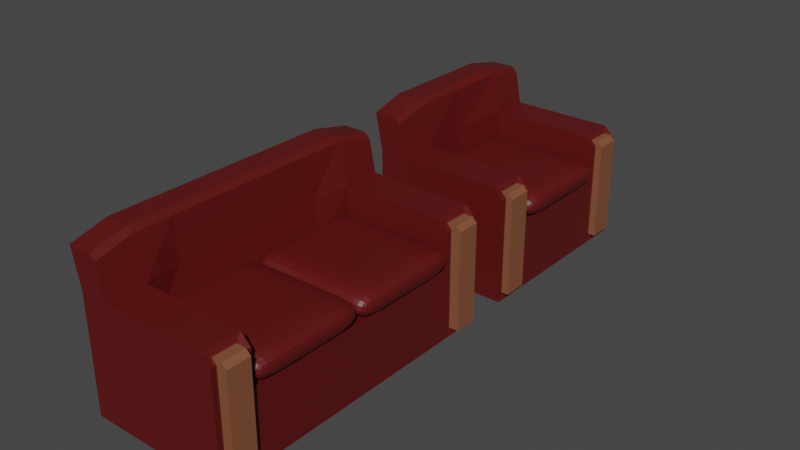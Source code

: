 # Source: Couch.blend  (saved by Blender 2.92.15; exported with 4.5.12 LTS)
import bpy
from mathutils import Matrix  # noqa: F401  (used for matrix-valued properties, if any)

bpy.ops.wm.read_factory_settings(use_empty=True)
scene = bpy.context.scene
scene.name = 'Scene'

# ---- collections
col_collection = bpy.data.collections.new('Collection'); scene.collection.children.link(col_collection)

# ---- materials (node trees are filled in below, after node groups)
mat_material_001 = bpy.data.materials.new('Material.001')
mat_material_001.use_transparent_shadow = False
mat_material = bpy.data.materials.new('Material')
mat_material.use_transparent_shadow = False

# ---- material node trees
mat_material_001.use_nodes = True; mat_material_001.node_tree.nodes.clear()
_N = mat_material_001.node_tree.nodes; _L = mat_material_001.node_tree.links
n0 = _N.new('ShaderNodeBsdfPrincipled'); n0.name = 'Principled BSDF'; n0.location = (10, 300)
n0.distribution = 'GGX'
n0.subsurface_method = 'BURLEY'
n0.inputs[0].default_value = (0.1088, 0.004915, 0.004727, 1.0)
n0.inputs[3].default_value = 1.45
n0.inputs[27].default_value = (0.0, 0.0, 0.0, 1.0)
n0.inputs[28].default_value = 1.0
n1 = _N.new('ShaderNodeOutputMaterial'); n1.name = 'Material Output'; n1.location = (300, 300)
_L.new(n0.outputs[0], n1.inputs[0])
n1.is_active_output = True
mat_material.use_nodes = True; mat_material.node_tree.nodes.clear()
_N = mat_material.node_tree.nodes; _L = mat_material.node_tree.links
n0 = _N.new('ShaderNodeBsdfPrincipled'); n0.name = 'Principled BSDF'; n0.location = (10, 300)
n0.distribution = 'GGX'
n0.subsurface_method = 'BURLEY'
n0.inputs[0].default_value = (0.2266, 0.08199, 0.03902, 1.0)
n0.inputs[3].default_value = 1.45
n0.inputs[27].default_value = (0.0, 0.0, 0.0, 1.0)
n0.inputs[28].default_value = 1.0
n1 = _N.new('ShaderNodeOutputMaterial'); n1.name = 'Material Output'; n1.location = (300, 300)
_L.new(n0.outputs[0], n1.inputs[0])
n1.is_active_output = True

# ---- world
world_world = bpy.data.worlds.new('World'); scene.world = world_world
world_world.use_nodes = True; world_world.node_tree.nodes.clear()
_N = world_world.node_tree.nodes; _L = world_world.node_tree.links
n0 = _N.new('ShaderNodeOutputWorld'); n0.name = 'World Output'; n0.location = (300, 300)
n1 = _N.new('ShaderNodeBackground'); n1.name = 'Background'; n1.location = (10, 300)
n1.inputs[0].default_value = (0.05088, 0.05088, 0.05088, 1.0)
_L.new(n1.outputs[0], n0.inputs[0])
n0.is_active_output = True
world_world.color = (0.05088, 0.05088, 0.05088)
world_world.use_sun_shadow = False
world_world.sun_shadow_jitter_overblur = 0.0

# ---- meshes
me_cube_001 = bpy.data.meshes.new('Cube.001')
me_cube_001.from_pydata([(-0.5, -1.629, -0.5), (-0.5, -1.629, 0.3126), (-0.5, 0.5, -0.5), (-0.5, 0.5, 0.3126), (0.4868, -1.578, -0.4485), (0.4868, 0.4485, -0.4485), (-0.5, 0.2338, -0.5), (-0.5, -0.0323, -0.5), (-0.5, -0.2985, -0.5), (-0.5, -0.5646, -0.5), (-0.5, -0.8308, -0.5), (-0.5, -1.097, -0.5), (-0.5, -1.363, -0.5), (-0.5, -1.363, 0.3126), (-0.5, -1.097, 0.3126), (-0.5, -0.8308, 0.3126), (-0.5, -0.5646, 0.3126), (-0.5, -0.2985, 0.3126), (-0.5, -0.0323, 0.3126), (-0.5, 0.2338, 0.3126), (0.4868, -1.415, -0.4485), (0.5, -1.097, -0.5), (0.5, -0.8308, -0.5), (0.5, -0.5646, -0.5), (0.5, -0.2985, -0.5), (0.5, -0.0323, -0.5), (0.4868, 0.2854, -0.4485), (0.3, 0.5, -0.5), (0.1, 0.5, -0.5), (-0.1, 0.5, -0.5), (-0.3, 0.5, -0.5), (-0.3, 0.5, 0.3126), (-0.3, -1.629, -0.5), (-0.1, -1.629, -0.5), (0.1, -1.629, -0.5), (0.3, -1.629, -0.5), (-0.3, -1.629, 0.3126), (-0.3, 0.2338, 0.3126), (-0.3381, -0.0323, 0.3126), (-0.3381, -0.2985, 0.3126), (-0.3381, -0.5646, 0.3126), (-0.3381, -0.8308, 0.3126), (-0.3381, -1.097, 0.3126), (-0.3, -1.363, 0.3126), (0.3, 0.2338, -0.5), (0.1, 0.2338, -0.5), (-0.1, 0.2338, -0.5), (-0.3, 0.2338, -0.5), (0.3, -0.0323, -0.5), (0.1, -0.0323, -0.5), (-0.1, -0.0323, -0.5), (-0.3, -0.0323, -0.5), (0.3, -0.2985, -0.5), (0.1, -0.2985, -0.5), (-0.1, -0.2985, -0.5), (-0.3, -0.2985, -0.5), (0.3, -0.5646, -0.5), (0.1, -0.5646, -0.5), (-0.1, -0.5646, -0.5), (-0.3, -0.5646, -0.5), (0.3, -0.8308, -0.5), (0.1, -0.8308, -0.5), (-0.1, -0.8308, -0.5), (-0.3, -0.8308, -0.5), (0.3, -1.097, -0.5), (0.1, -1.097, -0.5), (-0.1, -1.097, -0.5), (-0.3, -1.097, -0.5), (0.3, -1.363, -0.5), (0.1, -1.363, -0.5), (-0.1, -1.363, -0.5), (-0.3, -1.363, -0.5), (-0.5, -1.629, 0.0), (-0.5, 0.5, 0.0), (0.5, 0.5, 0.0), (0.4868, -1.59, 0.0), (0.4868, 0.2736, 3.393e-09), (0.5, -0.0323, 0.0), (0.5, -0.2985, 0.0), (0.5, -0.5646, 0.0), (0.5, -0.8308, 0.0), (0.5, -1.097, 0.0), (0.4868, -1.403, 0.0), (-0.5, -1.363, 0.0), (-0.5, -1.097, 0.0), (-0.5, -0.8308, 0.0), (-0.5, -0.5646, 0.0), (-0.5, -0.2985, 0.0), (-0.5, -0.0323, 0.0), (-0.5, 0.2338, 0.0), (0.3, -1.629, 0.0), (0.1, -1.629, 0.0), (-0.1, -1.629, 0.0), (-0.3, -1.629, 0.0), (-0.3, 0.5, 0.0), (-0.1, 0.5, 0.0), (0.1, 0.5, 0.0), (0.3, 0.5, 0.0), (-0.5, 0.5, -0.1357), (0.4868, 0.4603, -0.1357), (0.4868, -1.59, -0.1357), (0.4868, 0.2736, -0.1357), (0.5, -0.0323, -0.1357), (0.5, -0.2985, -0.1357), (0.5, -0.5646, -0.1357), (0.5, -0.8308, -0.1357), (0.5, -1.097, -0.1357), (0.4868, -1.403, -0.1357), (-0.5, -1.363, -0.1357), (-0.5, -1.097, -0.1357), (-0.5, -0.8308, -0.1357), (-0.5, -0.5646, -0.1357), (-0.5, -0.2985, -0.1357), (-0.5, -0.0323, -0.1357), (-0.5, 0.2338, -0.1357), (0.3, -1.629, -0.1357), (0.1, -1.629, -0.1357), (-0.1, -1.629, -0.1357), (-0.3, -1.629, -0.1357), (-0.3, 0.5, -0.1357), (-0.1, 0.5, -0.1357), (0.1, 0.5, -0.1357), (0.3, 0.5, -0.1357), (-0.5, -1.629, -0.1357), (0.2019, 0.2338, -0.004457), (0.2019, -1.363, -0.004457), (-0.2964, 0.2338, -0.004457), (-0.1303, 0.2338, -0.004457), (0.03578, 0.2338, -0.004457), (-0.2964, -0.0323, -0.004457), (-0.2964, -0.2985, -0.004457), (-0.2964, -0.5646, -0.004457), (-0.2964, -0.8308, -0.004457), (-0.2964, -1.097, -0.004457), (-0.2964, -1.363, -0.004457), (-0.1303, -1.363, -0.004457), (0.03578, -1.363, -0.004457), (0.4742, 0.2338, -0.004457), (0.4742, -0.0323, -0.004457), (0.4742, -0.2985, -0.004457), (0.4742, -0.5646, -0.004457), (0.4742, -0.8308, -0.004457), (0.4742, -1.097, -0.004457), (0.4742, -1.363, -0.004457), (0.3, 0.5, 0.3126), (-0.5525, -1.629, 0.5744), (-0.5525, 0.5, 0.5744), (-0.5731, 0.2338, 0.6276), (0.3, 0.2338, 0.3126), (0.3, -1.363, 0.3126), (-0.3, 0.5, 0.3126), (-0.1, 0.5, 0.3126), (0.1, 0.5, 0.3126), (0.3, -1.629, 0.3126), (0.1, -1.629, 0.3126), (-0.1, -1.629, 0.3126), (-0.3, -1.629, 0.3126), (-0.3, 0.2338, 0.3126), (-0.1, 0.2338, 0.3126), (0.1, 0.2338, 0.3126), (-0.3, -1.363, 0.3126), (-0.1, -1.363, 0.3126), (0.1, -1.363, 0.3126), (0.4546, 0.4485, 0.2762), (0.4868, 0.4603, 0.2439), (0.4546, -1.415, 0.2762), (0.4868, -1.403, 0.2439), (0.4868, -1.59, 0.2439), (0.4546, -1.578, 0.2762), (0.4868, 0.2736, 0.2439), (0.4546, 0.2854, 0.2762), (-0.5731, -1.363, 0.6276), (-0.5731, -1.097, 0.6276), (-0.5731, -0.8308, 0.6276), (-0.5731, -0.5646, 0.6276), (-0.5731, -0.2985, 0.6276), (-0.5731, -0.0323, 0.6276), (-0.3456, -1.629, 0.54), (-0.3874, -1.629, 0.5744), (-0.3874, 0.5, 0.5744), (-0.3456, 0.5, 0.54), (-0.3652, 0.2338, 0.5934), (-0.408, 0.2338, 0.6276), (-0.3692, -0.0323, 0.5927), (-0.408, -0.0323, 0.6276), (-0.3692, -0.2985, 0.5928), (-0.408, -0.2985, 0.6276), (-0.3692, -0.5646, 0.5928), (-0.408, -0.5646, 0.6276), (-0.3692, -0.8308, 0.5928), (-0.408, -0.8308, 0.6276), (-0.3692, -1.097, 0.5927), (-0.408, -1.097, 0.6276), (-0.408, -1.363, 0.6276), (-0.3652, -1.363, 0.5934), (0.5, 0.5, -0.1357), (0.5, 0.5, -0.5), (0.5, 0.2338, -0.5), (0.5, -1.629, -0.1357), (0.5, -1.629, -0.5), (0.5, -1.363, -0.5), (0.5, 0.2338, -0.1357), (0.5, -1.363, -0.1357), (0.4868, 0.4603, 0.0), (0.5, -1.629, 0.0), (0.5, 0.2338, 0.0), (0.5, -1.363, 0.0), (0.5, -1.363, 0.2439), (0.4313, -1.363, 0.3126), (0.4313, -1.629, 0.3126), (0.5, -1.629, 0.2439), (0.5, 0.5, 0.2439), (0.4313, 0.5, 0.3126), (0.4313, 0.2338, 0.3126), (0.5, 0.2338, 0.2439), (0.4868, 0.4485, -0.1357), (0.4868, 0.4603, -0.4603), (0.4868, 0.2736, -0.4603), (0.4868, -1.578, -0.1357), (0.4868, -1.59, -0.4603), (0.4868, -1.403, -0.4603), (0.4868, 0.2854, -0.1357), (0.4868, -1.415, -0.1357), (0.4868, 0.4485, 0.0), (0.4868, -1.578, 0.0), (0.4868, 0.2854, 5.415e-09), (0.4868, -1.415, 0.0), (0.4868, -1.415, 0.2439), (0.4463, -1.403, 0.2845), (0.4463, -1.59, 0.2845), (0.4868, -1.578, 0.2439), (0.4868, 0.4485, 0.2439), (0.4463, 0.4603, 0.2845), (0.4463, 0.2736, 0.2845), (0.4868, 0.2854, 0.2439), (0.5552, 0.4485, -0.0006768), (0.5552, 0.2854, -0.0006767), (0.5552, -1.415, -0.0006768), (0.5552, -1.578, -0.0006768), (0.5552, -1.415, -0.1363), (0.5552, -1.578, -0.1363), (0.5552, 0.4485, -0.1363), (0.5552, 0.2854, -0.1363), (0.5552, -1.578, 0.2433), (0.5552, -1.415, 0.2433), (0.5552, 0.2854, 0.2433), (0.5552, 0.4485, 0.2433), (0.5552, 0.4485, -0.4491), (0.5552, 0.2854, -0.4491), (0.5552, -1.578, -0.4491), (0.5552, -1.415, -0.4491), (0.523, -1.415, 0.2755), (0.523, -1.578, 0.2755), (0.523, 0.4485, 0.2755), (0.523, 0.2854, 0.2755)], [], [(89, 19, 3, 73), (208, 149, 153, 209), (125, 149, 208, 207, 206, 143), (93, 36, 1, 72), (68, 200, 199, 35), (14, 13, 171, 172), (182, 147, 176, 184), (13, 1, 145, 171), (3, 19, 147, 146), (184, 176, 175, 186), (193, 171, 145, 178), (190, 173, 172, 192), (19, 18, 176, 147), (27, 196, 197, 44), (44, 197, 25, 48), (48, 25, 24, 52), (52, 24, 23, 56), (56, 23, 22, 60), (60, 22, 21, 64), (64, 21, 200, 68), (72, 1, 13, 83), (83, 13, 14, 84), (84, 14, 15, 85), (85, 15, 16, 86), (86, 16, 17, 87), (87, 17, 18, 88), (88, 18, 19, 89), (11, 67, 71, 12), (67, 66, 70, 71), (66, 65, 69, 70), (65, 64, 68, 69), (10, 63, 67, 11), (63, 62, 66, 67), (62, 61, 65, 66), (61, 60, 64, 65), (9, 59, 63, 10), (59, 58, 62, 63), (58, 57, 61, 62), (57, 56, 60, 61), (8, 55, 59, 9), (55, 54, 58, 59), (54, 53, 57, 58), (53, 52, 56, 57), (7, 51, 55, 8), (51, 50, 54, 55), (50, 49, 53, 54), (49, 48, 52, 53), (6, 47, 51, 7), (47, 46, 50, 51), (46, 45, 49, 50), (45, 44, 48, 49), (2, 30, 47, 6), (30, 29, 46, 47), (29, 28, 45, 46), (28, 27, 44, 45), (222, 226, 237, 239), (31, 3, 146, 179, 180), (136, 162, 149, 125), (77, 205, 137, 138), (37, 38, 129, 126), (43, 160, 161, 135, 134), (39, 40, 131, 130), (135, 161, 162, 136), (78, 77, 138, 139), (41, 42, 133, 132), (124, 148, 159, 128), (79, 78, 139, 140), (128, 159, 158, 127), (80, 79, 140, 141), (81, 80, 141, 142), (38, 39, 130, 129), (31, 150, 151, 95, 94), (40, 41, 132, 131), (206, 81, 142, 143), (42, 43, 134, 133), (43, 36, 156, 160), (12, 71, 32, 0), (71, 70, 33, 32), (70, 69, 34, 33), (69, 68, 35, 34), (90, 153, 154, 91), (91, 154, 155, 92), (92, 155, 156, 36, 93), (127, 158, 157, 37, 126), (73, 3, 31, 94), (95, 151, 152, 96), (96, 152, 144, 97), (205, 214, 213, 148, 124, 137), (121, 96, 97, 122), (120, 95, 96, 121), (119, 94, 95, 120), (98, 73, 94, 119), (117, 92, 93, 118), (116, 91, 92, 117), (115, 90, 91, 116), (198, 204, 90, 115), (113, 88, 89, 114), (112, 87, 88, 113), (111, 86, 87, 112), (110, 85, 86, 111), (109, 84, 85, 110), (108, 83, 84, 109), (123, 72, 83, 108), (106, 81, 206, 202), (105, 80, 81, 106), (104, 79, 80, 105), (103, 78, 79, 104), (102, 77, 78, 103), (201, 205, 77, 102), (223, 231, 246, 235), (118, 93, 72, 123), (26, 5, 247, 248), (122, 97, 74, 195), (114, 89, 73, 98), (6, 114, 98, 2), (27, 122, 195, 196), (225, 221, 242, 236), (32, 118, 123, 0), (170, 234, 245, 254), (197, 201, 102, 25), (25, 102, 103, 24), (24, 103, 104, 23), (23, 104, 105, 22), (22, 105, 106, 21), (21, 106, 202, 200), (0, 123, 108, 12), (12, 108, 109, 11), (11, 109, 110, 10), (10, 110, 111, 9), (9, 111, 112, 8), (8, 112, 113, 7), (7, 113, 114, 6), (199, 198, 115, 35), (35, 115, 116, 34), (34, 116, 117, 33), (33, 117, 118, 32), (2, 98, 119, 30), (30, 119, 120, 29), (29, 120, 121, 28), (28, 121, 122, 27), (124, 128, 127, 126, 129, 130, 131, 132, 133, 134, 135, 136, 125, 143, 142, 141, 140, 139, 138, 137), (5, 215, 241, 247), (144, 152, 159, 148), (152, 151, 158, 159), (151, 150, 157, 158), (204, 210, 209, 153, 90), (149, 162, 154, 153), (162, 161, 155, 154), (161, 160, 156, 155), (31, 37, 157, 150), (212, 144, 148, 213), (224, 218, 240, 238), (163, 170, 254, 253), (97, 144, 212, 211, 74), (37, 31, 180, 181), (38, 37, 181, 183), (186, 175, 174, 188), (40, 39, 185, 187), (41, 40, 187, 189), (43, 42, 191, 194), (15, 14, 172, 173), (179, 146, 147, 182), (42, 41, 189, 191), (16, 15, 173, 174), (192, 172, 171, 193), (39, 38, 183, 185), (17, 16, 174, 175), (1, 36, 177, 178, 145), (188, 174, 173, 190), (18, 17, 175, 176), (192, 193, 194, 191), (190, 192, 191, 189), (188, 190, 189, 187), (186, 188, 187, 185), (184, 186, 185, 183), (182, 184, 183, 181), (179, 182, 181, 180), (193, 178, 177, 194), (36, 43, 194, 177), (99, 216, 196, 195), (216, 217, 197, 196), (219, 100, 198, 199), (220, 219, 199, 200), (217, 101, 201, 197), (107, 220, 200, 202), (203, 99, 195, 74), (100, 75, 204, 198), (101, 76, 205, 201), (82, 107, 202, 206), (228, 166, 207, 208), (229, 228, 208, 209), (167, 229, 209, 210), (232, 164, 211, 212), (233, 232, 212, 213), (169, 233, 213, 214), (164, 203, 74, 211), (76, 169, 214, 205), (166, 82, 206, 207), (75, 167, 210, 204), (215, 5, 216, 99), (5, 26, 217, 216), (4, 218, 100, 219), (20, 4, 219, 220), (26, 221, 101, 217), (222, 20, 220, 107), (223, 215, 99, 203), (218, 224, 75, 100), (221, 225, 76, 101), (226, 222, 107, 82), (165, 227, 166, 228), (168, 165, 228, 229), (230, 168, 229, 167), (163, 231, 164, 232), (170, 163, 232, 233), (234, 170, 233, 169), (231, 223, 203, 164), (225, 234, 169, 76), (227, 226, 82, 166), (224, 230, 167, 75), (237, 244, 243, 238), (241, 235, 236, 242), (239, 237, 238, 240), (250, 239, 240, 249), (247, 241, 242, 248), (235, 246, 245, 236), (251, 252, 243, 244), (253, 254, 245, 246), (218, 4, 249, 240), (234, 225, 236, 245), (227, 165, 251, 244), (4, 20, 250, 249), (226, 227, 244, 237), (165, 168, 252, 251), (221, 26, 248, 242), (230, 224, 238, 243), (168, 230, 243, 252), (20, 222, 239, 250), (231, 163, 253, 246), (215, 223, 235, 241)])
me_cube_001.polygons.foreach_set('material_index', [0, 0, 0, 0, 0, 0, 0, 0, 0, 0, 0, 0, 0, 0, 0, 0, 0, 0, 0, 0, 0, 0, 0, 0, 0, 0, 0, 0, 0, 0, 0, 0, 0, 0, 0, 0, 0, 0, 0, 0, 0, 0, 0, 0, 0, 0, 0, 0, 0, 0, 0, 0, 0, 0, 0, 1, 0, 0, 0, 0, 0, 0, 0, 0, 0, 0, 0, 0, 0, 0, 0, 0, 0, 0, 0, 0, 0, 0, 0, 0, 0, 0, 0, 0, 0, 0, 0, 0, 0, 0, 0, 0, 0, 0, 0, 0, 0, 0, 0, 0, 0, 0, 0, 0, 0, 0, 0, 0, 0, 1, 0, 1, 0, 0, 0, 0, 1, 0, 1, 0, 0, 0, 0, 0, 0, 0, 0, 0, 0, 0, 0, 0, 0, 0, 0, 0, 0, 0, 0, 0, 0, 1, 0, 0, 0, 0, 0, 0, 0, 0, 0, 1, 1, 0, 0, 0, 0, 0, 0, 0, 0, 0, 0, 0, 0, 0, 0, 0, 0, 0, 0, 0, 0, 0, 0, 0, 0, 0, 0, 0, 0, 0, 0, 0, 0, 0, 0, 0, 0, 0, 0, 0, 0, 0, 0, 0, 0, 0, 0, 0, 0, 0, 0, 0, 0, 0, 0, 0, 0, 0, 0, 0, 0, 0, 0, 0, 0, 0, 0, 1, 1, 1, 1, 1, 1, 1, 1, 1, 1, 1, 1, 1, 1, 1, 1, 1, 1, 1, 1])
_uv = me_cube_001.uv_layers.new(name='UVMap')
_uv.uv.foreach_set('vector', [0.5, 0.2188, 0.625, 0.2188, 0.625, 0.25, 0.5, 0.25, 0.6422, 0.7188, 0.675, 0.7188, 0.675, 0.75, 0.6422, 0.75, 0.675, 0.7188, 0.675, 0.7188, 0.6422, 0.7188, 0.5975, 0.7187, 0.5, 0.7188, 0.5, 0.7188, 0.5, 0.95, 0.625, 0.95, 0.625, 1.0, 0.5, 1.0, 0.325, 0.7188, 0.375, 0.7188, 0.375, 0.75, 0.325, 0.75, 0.625, 0.0625, 0.625, 0.03125, 0.625, 0.03125, 0.625, 0.0625, 0.8337, 0.5312, 0.875, 0.5312, 0.875, 0.5625, 0.8337, 0.5625, 0.625, 0.03125, 0.625, 0.0, 0.625, 0.0, 0.625, 0.03125, 0.625, 0.25, 0.625, 0.2188, 0.625, 0.2188, 0.625, 0.25, 0.8337, 0.5625, 0.875, 0.5625, 0.875, 0.5938, 0.8337, 0.5938, 0.8337, 0.7188, 0.875, 0.7188, 0.875, 0.75, 0.8337, 0.75, 0.8337, 0.6563, 0.875, 0.6562, 0.875, 0.6875, 0.8337, 0.6875, 0.625, 0.2188, 0.625, 0.1875, 0.625, 0.1875, 0.625, 0.2188, 0.325, 0.5, 0.375, 0.5, 0.375, 0.5312, 0.325, 0.5312, 0.325, 0.5312, 0.375, 0.5312, 0.375, 0.5625, 0.325, 0.5625, 0.325, 0.5625, 0.375, 0.5625, 0.375, 0.5938, 0.325, 0.5938, 0.325, 0.5938, 0.375, 0.5938, 0.375, 0.625, 0.325, 0.625, 0.325, 0.625, 0.375, 0.625, 0.375, 0.6562, 0.325, 0.6563, 0.325, 0.6563, 0.375, 0.6562, 0.375, 0.6875, 0.325, 0.6875, 0.325, 0.6875, 0.375, 0.6875, 0.375, 0.7188, 0.325, 0.7188, 0.5, 0.0, 0.625, 0.0, 0.625, 0.03125, 0.5, 0.03125, 0.5, 0.03125, 0.625, 0.03125, 0.625, 0.0625, 0.5, 0.0625, 0.5, 0.0625, 0.625, 0.0625, 0.625, 0.09375, 0.5, 0.09375, 0.5, 0.09375, 0.625, 0.09375, 0.625, 0.125, 0.5, 0.125, 0.5, 0.125, 0.625, 0.125, 0.625, 0.1562, 0.5, 0.1562, 0.5, 0.1562, 0.625, 0.1562, 0.625, 0.1875, 0.5, 0.1875, 0.5, 0.1875, 0.625, 0.1875, 0.625, 0.2188, 0.5, 0.2188, 0.125, 0.6875, 0.175, 0.6875, 0.175, 0.7188, 0.125, 0.7188, 0.175, 0.6875, 0.225, 0.6875, 0.225, 0.7188, 0.175, 0.7188, 0.225, 0.6875, 0.275, 0.6875, 0.275, 0.7188, 0.225, 0.7188, 0.275, 0.6875, 0.325, 0.6875, 0.325, 0.7188, 0.275, 0.7188, 0.125, 0.6562, 0.175, 0.6562, 0.175, 0.6875, 0.125, 0.6875, 0.175, 0.6562, 0.225, 0.6562, 0.225, 0.6875, 0.175, 0.6875, 0.225, 0.6562, 0.275, 0.6563, 0.275, 0.6875, 0.225, 0.6875, 0.275, 0.6563, 0.325, 0.6563, 0.325, 0.6875, 0.275, 0.6875, 0.125, 0.625, 0.175, 0.625, 0.175, 0.6562, 0.125, 0.6562, 0.175, 0.625, 0.225, 0.625, 0.225, 0.6562, 0.175, 0.6562, 0.225, 0.625, 0.275, 0.625, 0.275, 0.6563, 0.225, 0.6562, 0.275, 0.625, 0.325, 0.625, 0.325, 0.6563, 0.275, 0.6563, 0.125, 0.5938, 0.175, 0.5938, 0.175, 0.625, 0.125, 0.625, 0.175, 0.5938, 0.225, 0.5938, 0.225, 0.625, 0.175, 0.625, 0.225, 0.5938, 0.275, 0.5938, 0.275, 0.625, 0.225, 0.625, 0.275, 0.5938, 0.325, 0.5938, 0.325, 0.625, 0.275, 0.625, 0.125, 0.5625, 0.175, 0.5625, 0.175, 0.5938, 0.125, 0.5938, 0.175, 0.5625, 0.225, 0.5625, 0.225, 0.5938, 0.175, 0.5938, 0.225, 0.5625, 0.275, 0.5625, 0.275, 0.5938, 0.225, 0.5938, 0.275, 0.5625, 0.325, 0.5625, 0.325, 0.5938, 0.275, 0.5938, 0.125, 0.5312, 0.175, 0.5312, 0.175, 0.5625, 0.125, 0.5625, 0.175, 0.5312, 0.225, 0.5312, 0.225, 0.5625, 0.175, 0.5625, 0.225, 0.5312, 0.275, 0.5312, 0.275, 0.5625, 0.225, 0.5625, 0.275, 0.5312, 0.325, 0.5312, 0.325, 0.5625, 0.275, 0.5625, 0.125, 0.5, 0.175, 0.5, 0.175, 0.5312, 0.125, 0.5312, 0.175, 0.5, 0.225, 0.5, 0.225, 0.5312, 0.175, 0.5312, 0.225, 0.5, 0.275, 0.5, 0.275, 0.5312, 0.225, 0.5312, 0.275, 0.5, 0.325, 0.5, 0.325, 0.5312, 0.275, 0.5312, 0.4661, 0.7248, 0.5, 0.7248, 0.5, 0.7248, 0.4661, 0.7248, 0.625, 0.3, 0.625, 0.25, 0.625, 0.25, 0.625, 0.2913, 0.625, 0.3, 0.725, 0.7188, 0.725, 0.7188, 0.675, 0.7188, 0.675, 0.7188, 0.5, 0.5625, 0.5, 0.5312, 0.5, 0.5312, 0.5, 0.5625, 0.825, 0.5312, 0.825, 0.5625, 0.825, 0.5625, 0.825, 0.5312, 0.825, 0.7188, 0.825, 0.7188, 0.775, 0.7188, 0.775, 0.7188, 0.825, 0.7188, 0.825, 0.5938, 0.825, 0.625, 0.825, 0.625, 0.825, 0.5938, 0.775, 0.7188, 0.775, 0.7188, 0.725, 0.7188, 0.725, 0.7188, 0.5, 0.5938, 0.5, 0.5625, 0.5, 0.5625, 0.5, 0.5938, 0.825, 0.6563, 0.825, 0.6875, 0.825, 0.6875, 0.825, 0.6563, 0.675, 0.5312, 0.675, 0.5312, 0.725, 0.5312, 0.725, 0.5312, 0.5, 0.625, 0.5, 0.5938, 0.5, 0.5938, 0.5, 0.625, 0.725, 0.5312, 0.725, 0.5312, 0.775, 0.5312, 0.775, 0.5312, 0.5, 0.6562, 0.5, 0.625, 0.5, 0.625, 0.5, 0.6562, 0.5, 0.6875, 0.5, 0.6562, 0.5, 0.6562, 0.5, 0.6875, 0.825, 0.5625, 0.825, 0.5938, 0.825, 0.5938, 0.825, 0.5625, 0.625, 0.3, 0.625, 0.3, 0.625, 0.35, 0.5, 0.35, 0.5, 0.3, 0.825, 0.625, 0.825, 0.6563, 0.825, 0.6563, 0.825, 0.625, 0.5, 0.7188, 0.5, 0.6875, 0.5, 0.6875, 0.5, 0.7188, 0.825, 0.6875, 0.825, 0.7188, 0.825, 0.7188, 0.825, 0.6875, 0.825, 0.7188, 0.825, 0.75, 0.825, 0.75, 0.825, 0.7188, 0.125, 0.7188, 0.175, 0.7188, 0.175, 0.75, 0.125, 0.75, 0.175, 0.7188, 0.225, 0.7188, 0.225, 0.75, 0.175, 0.75, 0.225, 0.7188, 0.275, 0.7188, 0.275, 0.75, 0.225, 0.75, 0.275, 0.7188, 0.325, 0.7188, 0.325, 0.75, 0.275, 0.75, 0.5, 0.8, 0.625, 0.8, 0.625, 0.85, 0.5, 0.85, 0.5, 0.85, 0.625, 0.85, 0.625, 0.9, 0.5, 0.9, 0.5, 0.9, 0.625, 0.9, 0.625, 0.95, 0.625, 0.95, 0.5, 0.95, 0.775, 0.5312, 0.775, 0.5312, 0.825, 0.5312, 0.825, 0.5312, 0.825, 0.5312, 0.5, 0.25, 0.625, 0.25, 0.625, 0.3, 0.5, 0.3, 0.5, 0.35, 0.625, 0.35, 0.625, 0.4, 0.5, 0.4, 0.5, 0.4, 0.625, 0.4, 0.625, 0.45, 0.5, 0.45, 0.5, 0.5312, 0.5975, 0.5312, 0.6422, 0.5312, 0.675, 0.5312, 0.675, 0.5312, 0.5, 0.5312, 0.4661, 0.4, 0.5, 0.4, 0.5, 0.45, 0.4661, 0.45, 0.4661, 0.35, 0.5, 0.35, 0.5, 0.4, 0.4661, 0.4, 0.4661, 0.3, 0.5, 0.3, 0.5, 0.35, 0.4661, 0.35, 0.4661, 0.25, 0.5, 0.25, 0.5, 0.3, 0.4661, 0.3, 0.4661, 0.9, 0.5, 0.9, 0.5, 0.95, 0.4661, 0.95, 0.4661, 0.85, 0.5, 0.85, 0.5, 0.9, 0.4661, 0.9, 0.4661, 0.8, 0.5, 0.8, 0.5, 0.85, 0.4661, 0.85, 0.4661, 0.75, 0.5, 0.75, 0.5, 0.8, 0.4661, 0.8, 0.4661, 0.1875, 0.5, 0.1875, 0.5, 0.2188, 0.4661, 0.2188, 0.4661, 0.1562, 0.5, 0.1562, 0.5, 0.1875, 0.4661, 0.1875, 0.4661, 0.125, 0.5, 0.125, 0.5, 0.1562, 0.4661, 0.1562, 0.4661, 0.09375, 0.5, 0.09375, 0.5, 0.125, 0.4661, 0.125, 0.4661, 0.0625, 0.5, 0.0625, 0.5, 0.09375, 0.4661, 0.09375, 0.4661, 0.03125, 0.5, 0.03125, 0.5, 0.0625, 0.4661, 0.0625, 0.4661, 0.0, 0.5, 0.0, 0.5, 0.03125, 0.4661, 0.03125, 0.4661, 0.6875, 0.5, 0.6875, 0.5, 0.7188, 0.4661, 0.7188, 0.4661, 0.6563, 0.5, 0.6562, 0.5, 0.6875, 0.4661, 0.6875, 0.4661, 0.625, 0.5, 0.625, 0.5, 0.6562, 0.4661, 0.6563, 0.4661, 0.5938, 0.5, 0.5938, 0.5, 0.625, 0.4661, 0.625, 0.4661, 0.5625, 0.5, 0.5625, 0.5, 0.5938, 0.4661, 0.5938, 0.4661, 0.5312, 0.5, 0.5312, 0.5, 0.5625, 0.4661, 0.5625, 0.5, 0.5061, 0.5975, 0.5061, 0.5975, 0.5061, 0.5, 0.5061, 0.4661, 0.95, 0.5, 0.95, 0.5, 1.0, 0.4661, 1.0, 0.3879, 0.5252, 0.3879, 0.5061, 0.3879, 0.5061, 0.3879, 0.5252, 0.4661, 0.45, 0.5, 0.45, 0.5, 0.5, 0.4661, 0.5, 0.4661, 0.2188, 0.5, 0.2188, 0.5, 0.25, 0.4661, 0.25, 0.375, 0.2188, 0.4661, 0.2188, 0.4661, 0.25, 0.375, 0.25, 0.375, 0.45, 0.4661, 0.45, 0.4661, 0.5, 0.375, 0.5, 0.5, 0.5252, 0.4661, 0.5252, 0.4661, 0.5252, 0.5, 0.5252, 0.375, 0.95, 0.4661, 0.95, 0.4661, 1.0, 0.375, 1.0, 0.6185, 0.5252, 0.5975, 0.5252, 0.5975, 0.5252, 0.6185, 0.5252, 0.375, 0.5312, 0.4661, 0.5312, 0.4661, 0.5625, 0.375, 0.5625, 0.375, 0.5625, 0.4661, 0.5625, 0.4661, 0.5938, 0.375, 0.5938, 0.375, 0.5938, 0.4661, 0.5938, 0.4661, 0.625, 0.375, 0.625, 0.375, 0.625, 0.4661, 0.625, 0.4661, 0.6563, 0.375, 0.6562, 0.375, 0.6562, 0.4661, 0.6563, 0.4661, 0.6875, 0.375, 0.6875, 0.375, 0.6875, 0.4661, 0.6875, 0.4661, 0.7188, 0.375, 0.7188, 0.375, 0.0, 0.4661, 0.0, 0.4661, 0.03125, 0.375, 0.03125, 0.375, 0.03125, 0.4661, 0.03125, 0.4661, 0.0625, 0.375, 0.0625, 0.375, 0.0625, 0.4661, 0.0625, 0.4661, 0.09375, 0.375, 0.09375, 0.375, 0.09375, 0.4661, 0.09375, 0.4661, 0.125, 0.375, 0.125, 0.375, 0.125, 0.4661, 0.125, 0.4661, 0.1562, 0.375, 0.1562, 0.375, 0.1562, 0.4661, 0.1562, 0.4661, 0.1875, 0.375, 0.1875, 0.375, 0.1875, 0.4661, 0.1875, 0.4661, 0.2188, 0.375, 0.2188, 0.375, 0.75, 0.4661, 0.75, 0.4661, 0.8, 0.375, 0.8, 0.375, 0.8, 0.4661, 0.8, 0.4661, 0.85, 0.375, 0.85, 0.375, 0.85, 0.4661, 0.85, 0.4661, 0.9, 0.375, 0.9, 0.375, 0.9, 0.4661, 0.9, 0.4661, 0.95, 0.375, 0.95, 0.375, 0.25, 0.4661, 0.25, 0.4661, 0.3, 0.375, 0.3, 0.375, 0.3, 0.4661, 0.3, 0.4661, 0.35, 0.375, 0.35, 0.375, 0.35, 0.4661, 0.35, 0.4661, 0.4, 0.375, 0.4, 0.375, 0.4, 0.4661, 0.4, 0.4661, 0.45, 0.375, 0.45, 0.675, 0.5312, 0.725, 0.5312, 0.775, 0.5312, 0.825, 0.5312, 0.825, 0.5625, 0.825, 0.5938, 0.825, 0.625, 0.825, 0.6563, 0.825, 0.6875, 0.825, 0.7188, 0.775, 0.7188, 0.725, 0.7188, 0.675, 0.7188, 0.5, 0.7188, 0.5, 0.6875, 0.5, 0.6562, 0.5, 0.625, 0.5, 0.5938, 0.5, 0.5625, 0.5, 0.5312, 0.3879, 0.5061, 0.4661, 0.5061, 0.4661, 0.5061, 0.3879, 0.5061, 0.675, 0.5, 0.725, 0.5, 0.725, 0.5312, 0.675, 0.5312, 0.725, 0.5, 0.775, 0.5, 0.775, 0.5312, 0.725, 0.5312, 0.775, 0.5, 0.825, 0.5, 0.825, 0.5312, 0.775, 0.5312, 0.5, 0.75, 0.5975, 0.75, 0.625, 0.7672, 0.625, 0.8, 0.5, 0.8, 0.675, 0.7188, 0.725, 0.7188, 0.725, 0.75, 0.675, 0.75, 0.725, 0.7188, 0.775, 0.7188, 0.775, 0.75, 0.725, 0.75, 0.775, 0.7188, 0.825, 0.7188, 0.825, 0.75, 0.775, 0.75, 0.825, 0.5, 0.825, 0.5312, 0.825, 0.5312, 0.825, 0.5, 0.6422, 0.5, 0.675, 0.5, 0.675, 0.5312, 0.6422, 0.5312, 0.5, 0.7439, 0.4661, 0.7439, 0.4661, 0.7439, 0.5, 0.7439, 0.6185, 0.5061, 0.6185, 0.5252, 0.6185, 0.5252, 0.6185, 0.5061, 0.5, 0.45, 0.625, 0.45, 0.625, 0.4828, 0.5975, 0.5, 0.5, 0.5, 0.825, 0.5312, 0.825, 0.5, 0.825, 0.5, 0.825, 0.5312, 0.825, 0.5625, 0.825, 0.5312, 0.825, 0.5312, 0.825, 0.5625, 0.8337, 0.5938, 0.875, 0.5938, 0.875, 0.625, 0.8337, 0.625, 0.825, 0.625, 0.825, 0.5938, 0.825, 0.5938, 0.825, 0.625, 0.825, 0.6563, 0.825, 0.625, 0.825, 0.625, 0.825, 0.6563, 0.825, 0.7188, 0.825, 0.6875, 0.825, 0.6875, 0.825, 0.7188, 0.625, 0.09375, 0.625, 0.0625, 0.625, 0.0625, 0.625, 0.09375, 0.8337, 0.5, 0.875, 0.5, 0.875, 0.5312, 0.8337, 0.5312, 0.825, 0.6875, 0.825, 0.6563, 0.825, 0.6563, 0.825, 0.6875, 0.625, 0.125, 0.625, 0.09375, 0.625, 0.09375, 0.625, 0.125, 0.8337, 0.6875, 0.875, 0.6875, 0.875, 0.7188, 0.8337, 0.7188, 0.825, 0.5938, 0.825, 0.5625, 0.825, 0.5625, 0.825, 0.5938, 0.625, 0.1562, 0.625, 0.125, 0.625, 0.125, 0.625, 0.1562, 0.625, 1.0, 0.625, 0.95, 0.625, 0.95, 0.625, 0.9587, 0.625, 1.0, 0.8337, 0.625, 0.875, 0.625, 0.875, 0.6562, 0.8337, 0.6563, 0.625, 0.1875, 0.625, 0.1562, 0.625, 0.1562, 0.625, 0.1875, 0.8337, 0.6875, 0.8337, 0.7188, 0.825, 0.7188, 0.825, 0.6875, 0.8337, 0.6563, 0.8337, 0.6875, 0.825, 0.6875, 0.825, 0.6563, 0.8337, 0.625, 0.8337, 0.6563, 0.825, 0.6563, 0.825, 0.625, 0.8337, 0.5938, 0.8337, 0.625, 0.825, 0.625, 0.825, 0.5938, 0.8337, 0.5625, 0.8337, 0.5938, 0.825, 0.5938, 0.825, 0.5625, 0.8337, 0.5312, 0.8337, 0.5625, 0.825, 0.5625, 0.825, 0.5312, 0.8337, 0.5, 0.8337, 0.5312, 0.825, 0.5312, 0.825, 0.5, 0.8337, 0.7188, 0.8337, 0.75, 0.825, 0.75, 0.825, 0.7188, 0.825, 0.75, 0.825, 0.7188, 0.825, 0.7188, 0.825, 0.75, 0.4661, 0.5047, 0.3849, 0.5047, 0.375, 0.5, 0.4661, 0.5, 0.3849, 0.5047, 0.3849, 0.5266, 0.375, 0.5312, 0.375, 0.5, 0.3849, 0.7453, 0.4661, 0.7453, 0.4661, 0.75, 0.375, 0.75, 0.3849, 0.7234, 0.3849, 0.7453, 0.375, 0.75, 0.375, 0.7188, 0.3849, 0.5266, 0.4661, 0.5266, 0.4661, 0.5312, 0.375, 0.5312, 0.4661, 0.7234, 0.3849, 0.7234, 0.375, 0.7188, 0.4661, 0.7188, 0.5, 0.5047, 0.4661, 0.5047, 0.4661, 0.5, 0.5, 0.5, 0.4661, 0.7453, 0.5, 0.7453, 0.5, 0.75, 0.4661, 0.75, 0.4661, 0.5266, 0.5, 0.5266, 0.5, 0.5312, 0.4661, 0.5312, 0.5, 0.7234, 0.4661, 0.7234, 0.4661, 0.7188, 0.5, 0.7188, 0.6239, 0.7234, 0.5975, 0.7234, 0.5975, 0.7188, 0.6422, 0.7188, 0.6239, 0.7453, 0.6239, 0.7234, 0.6422, 0.7188, 0.6422, 0.75, 0.5975, 0.7453, 0.6239, 0.7453, 0.6422, 0.75, 0.5975, 0.75, 0.6239, 0.5047, 0.5975, 0.5047, 0.5975, 0.5, 0.6422, 0.5, 0.6239, 0.5266, 0.6239, 0.5047, 0.6422, 0.5, 0.6422, 0.5312, 0.5975, 0.5266, 0.6239, 0.5266, 0.6422, 0.5312, 0.5975, 0.5312, 0.5975, 0.5047, 0.5, 0.5047, 0.5, 0.5, 0.5975, 0.5, 0.5, 0.5266, 0.5975, 0.5266, 0.5975, 0.5312, 0.5, 0.5312, 0.5975, 0.7234, 0.5, 0.7234, 0.5, 0.7188, 0.5975, 0.7188, 0.5, 0.7453, 0.5975, 0.7453, 0.5975, 0.75, 0.5, 0.75, 0.4661, 0.5061, 0.3879, 0.5061, 0.3849, 0.5047, 0.4661, 0.5047, 0.3879, 0.5061, 0.3879, 0.5252, 0.3849, 0.5266, 0.3849, 0.5047, 0.3879, 0.7439, 0.4661, 0.7439, 0.4661, 0.7453, 0.3849, 0.7453, 0.3879, 0.7248, 0.3879, 0.7439, 0.3849, 0.7453, 0.3849, 0.7234, 0.3879, 0.5252, 0.4661, 0.5252, 0.4661, 0.5266, 0.3849, 0.5266, 0.4661, 0.7248, 0.3879, 0.7248, 0.3849, 0.7234, 0.4661, 0.7234, 0.5, 0.5061, 0.4661, 0.5061, 0.4661, 0.5047, 0.5, 0.5047, 0.4661, 0.7439, 0.5, 0.7439, 0.5, 0.7453, 0.4661, 0.7453, 0.4661, 0.5252, 0.5, 0.5252, 0.5, 0.5266, 0.4661, 0.5266, 0.5, 0.7248, 0.4661, 0.7248, 0.4661, 0.7234, 0.5, 0.7234, 0.6185, 0.7248, 0.5975, 0.7248, 0.5975, 0.7234, 0.6239, 0.7234, 0.6185, 0.7439, 0.6185, 0.7248, 0.6239, 0.7234, 0.6239, 0.7453, 0.5975, 0.7439, 0.6185, 0.7439, 0.6239, 0.7453, 0.5975, 0.7453, 0.6185, 0.5061, 0.5975, 0.5061, 0.5975, 0.5047, 0.6239, 0.5047, 0.6185, 0.5252, 0.6185, 0.5061, 0.6239, 0.5047, 0.6239, 0.5266, 0.5975, 0.5252, 0.6185, 0.5252, 0.6239, 0.5266, 0.5975, 0.5266, 0.5975, 0.5061, 0.5, 0.5061, 0.5, 0.5047, 0.5975, 0.5047, 0.5, 0.5252, 0.5975, 0.5252, 0.5975, 0.5266, 0.5, 0.5266, 0.5975, 0.7248, 0.5, 0.7248, 0.5, 0.7234, 0.5975, 0.7234, 0.5, 0.7439, 0.5975, 0.7439, 0.5975, 0.7453, 0.5, 0.7453, 0.5, 0.7248, 0.5975, 0.7248, 0.5975, 0.7439, 0.5, 0.7439, 0.4661, 0.5061, 0.5, 0.5061, 0.5, 0.5252, 0.4661, 0.5252, 0.4661, 0.7248, 0.5, 0.7248, 0.5, 0.7439, 0.4661, 0.7439, 0.3879, 0.7248, 0.4661, 0.7248, 0.4661, 0.7439, 0.3879, 0.7439, 0.3879, 0.5061, 0.4661, 0.5061, 0.4661, 0.5252, 0.3879, 0.5252, 0.5, 0.5061, 0.5975, 0.5061, 0.5975, 0.5252, 0.5, 0.5252, 0.6185, 0.7248, 0.6185, 0.7439, 0.5975, 0.7439, 0.5975, 0.7248, 0.6185, 0.5061, 0.6185, 0.5252, 0.5975, 0.5252, 0.5975, 0.5061, 0.4661, 0.7439, 0.3879, 0.7439, 0.3879, 0.7439, 0.4661, 0.7439, 0.5975, 0.5252, 0.5, 0.5252, 0.5, 0.5252, 0.5975, 0.5252, 0.5975, 0.7248, 0.6185, 0.7248, 0.6185, 0.7248, 0.5975, 0.7248, 0.3879, 0.7439, 0.3879, 0.7248, 0.3879, 0.7248, 0.3879, 0.7439, 0.5, 0.7248, 0.5975, 0.7248, 0.5975, 0.7248, 0.5, 0.7248, 0.6185, 0.7248, 0.6185, 0.7439, 0.6185, 0.7439, 0.6185, 0.7248, 0.4661, 0.5252, 0.3879, 0.5252, 0.3879, 0.5252, 0.4661, 0.5252, 0.5975, 0.7439, 0.5, 0.7439, 0.5, 0.7439, 0.5975, 0.7439, 0.6185, 0.7439, 0.5975, 0.7439, 0.5975, 0.7439, 0.6185, 0.7439, 0.3879, 0.7248, 0.4661, 0.7248, 0.4661, 0.7248, 0.3879, 0.7248, 0.5975, 0.5061, 0.6185, 0.5061, 0.6185, 0.5061, 0.5975, 0.5061, 0.4661, 0.5061, 0.5, 0.5061, 0.5, 0.5061, 0.4661, 0.5061])
me_cube_001.materials.append(mat_material_001)
me_cube_001.materials.append(mat_material)
me_cube_001.use_remesh_fix_poles = True
me_cube_001.use_remesh_preserve_attributes = False
me_cube_001.use_mirror_vertex_groups = False
me_cube_001.update()
me_cube_002 = bpy.data.meshes.new('Cube.002')
me_cube_002.from_pydata([(0.368, -0.8339, 0.1449), (0.368, -1.103, 0.1449), (0.368, -1.373, 0.1449), (0.2019, -0.8339, 0.1424), (0.2019, -1.103, 0.1424), (0.2019, -1.373, 0.1424), (-0.2964, -0.8339, 0.1349), (-0.1303, -0.8339, 0.1374), (0.03578, -0.8339, 0.1399), (-0.2964, -1.103, 0.1349), (-0.1303, -1.103, 0.1374), (0.03578, -1.103, 0.1399), (-0.2964, -1.373, 0.1349), (-0.1303, -1.373, 0.1374), (0.03578, -1.373, 0.1399), (0.4742, -0.8339, 0.1246), (0.4742, -1.103, 0.1246), (0.4742, -1.373, 0.1246), (0.368, -0.573, 0.1449), (0.2019, -0.573, 0.1424), (-0.2964, -0.573, 0.1349), (-0.1303, -0.573, 0.1374), (0.03578, -0.573, 0.1399), (0.4742, -0.573, 0.1246), (0.3584, -0.8339, 0.03532), (0.3584, -1.103, 0.03532), (0.3584, -1.373, 0.03532), (0.2035, -0.8339, 0.03242), (0.2035, -1.103, 0.03242), (0.2035, -1.373, 0.03242), (-0.2948, -0.8339, 0.02493), (-0.1287, -0.8339, 0.02743), (0.03743, -0.8339, 0.02993), (-0.2948, -1.103, 0.02493), (-0.1287, -1.103, 0.02743), (0.03743, -1.103, 0.02993), (-0.2948, -1.373, 0.02493), (-0.1287, -1.373, 0.02743), (0.03743, -1.373, 0.02993), (0.4536, -0.8339, 0.01658), (0.4536, -1.103, 0.01658), (0.4536, -1.373, 0.01658), (0.3584, -0.573, 0.03532), (0.2035, -0.573, 0.03242), (-0.2948, -0.573, 0.02493), (-0.1287, -0.573, 0.02743), (0.03743, -0.573, 0.02993), (0.4536, -0.573, 0.01658)], [], [(18, 19, 3, 0), (15, 0, 1, 16), (16, 1, 2, 17), (1, 4, 5, 2), (4, 11, 14, 5), (11, 10, 13, 14), (10, 9, 12, 13), (0, 3, 4, 1), (3, 8, 11, 4), (8, 7, 10, 11), (7, 6, 9, 10), (23, 18, 0, 15), (19, 22, 8, 3), (22, 21, 7, 8), (21, 20, 6, 7), (42, 24, 27, 43), (39, 40, 25, 24), (40, 41, 26, 25), (25, 26, 29, 28), (28, 29, 38, 35), (35, 38, 37, 34), (34, 37, 36, 33), (24, 25, 28, 27), (27, 28, 35, 32), (32, 35, 34, 31), (31, 34, 33, 30), (47, 39, 24, 42), (43, 27, 32, 46), (46, 32, 31, 45), (45, 31, 30, 44), (2, 5, 29, 26), (13, 12, 36, 37), (14, 13, 37, 38), (5, 14, 38, 29), (12, 9, 33, 36), (9, 6, 30, 33), (17, 2, 26, 41), (16, 17, 41, 40), (15, 16, 40, 39), (19, 18, 42, 43), (20, 21, 45, 44), (21, 22, 46, 45), (22, 19, 43, 46), (18, 23, 47, 42), (23, 15, 39, 47), (6, 20, 44, 30)])
_uv = me_cube_002.uv_layers.new(name='UVMap')
_uv.uv.foreach_set('vector', [0.625, 0.626, 0.675, 0.626, 0.675, 0.6562, 0.625, 0.6562, 0.5, 0.6562, 0.625, 0.6562, 0.625, 0.6875, 0.5, 0.6875, 0.5, 0.6875, 0.625, 0.6875, 0.625, 0.7188, 0.5, 0.7188, 0.625, 0.6875, 0.675, 0.6875, 0.675, 0.7188, 0.625, 0.7188, 0.675, 0.6875, 0.725, 0.6875, 0.725, 0.7188, 0.675, 0.7188, 0.725, 0.6875, 0.775, 0.6875, 0.775, 0.7188, 0.725, 0.7188, 0.775, 0.6875, 0.825, 0.6875, 0.825, 0.7188, 0.775, 0.7188, 0.625, 0.6562, 0.675, 0.6562, 0.675, 0.6875, 0.625, 0.6875, 0.675, 0.6562, 0.725, 0.6562, 0.725, 0.6875, 0.675, 0.6875, 0.725, 0.6562, 0.775, 0.6563, 0.775, 0.6875, 0.725, 0.6875, 0.775, 0.6563, 0.825, 0.6563, 0.825, 0.6875, 0.775, 0.6875, 0.5, 0.626, 0.625, 0.626, 0.625, 0.6562, 0.5, 0.6562, 0.675, 0.626, 0.725, 0.626, 0.725, 0.6562, 0.675, 0.6562, 0.725, 0.626, 0.775, 0.626, 0.775, 0.6563, 0.725, 0.6562, 0.775, 0.626, 0.825, 0.626, 0.825, 0.6563, 0.775, 0.6563, 0.625, 0.626, 0.625, 0.6562, 0.675, 0.6562, 0.675, 0.626, 0.5, 0.6562, 0.5, 0.6875, 0.625, 0.6875, 0.625, 0.6562, 0.5, 0.6875, 0.5, 0.7188, 0.625, 0.7188, 0.625, 0.6875, 0.625, 0.6875, 0.625, 0.7188, 0.675, 0.7188, 0.675, 0.6875, 0.675, 0.6875, 0.675, 0.7188, 0.725, 0.7188, 0.725, 0.6875, 0.725, 0.6875, 0.725, 0.7188, 0.775, 0.7188, 0.775, 0.6875, 0.775, 0.6875, 0.775, 0.7188, 0.825, 0.7188, 0.825, 0.6875, 0.625, 0.6562, 0.625, 0.6875, 0.675, 0.6875, 0.675, 0.6562, 0.675, 0.6562, 0.675, 0.6875, 0.725, 0.6875, 0.725, 0.6562, 0.725, 0.6562, 0.725, 0.6875, 0.775, 0.6875, 0.775, 0.6563, 0.775, 0.6563, 0.775, 0.6875, 0.825, 0.6875, 0.825, 0.6563, 0.5, 0.626, 0.5, 0.6562, 0.625, 0.6562, 0.625, 0.626, 0.675, 0.626, 0.675, 0.6562, 0.725, 0.6562, 0.725, 0.626, 0.725, 0.626, 0.725, 0.6562, 0.775, 0.6563, 0.775, 0.626, 0.775, 0.626, 0.775, 0.6563, 0.825, 0.6563, 0.825, 0.626, 0.625, 0.7188, 0.675, 0.7188, 0.675, 0.7188, 0.625, 0.7188, 0.775, 0.7188, 0.825, 0.7188, 0.825, 0.7188, 0.775, 0.7188, 0.725, 0.7188, 0.775, 0.7188, 0.775, 0.7188, 0.725, 0.7188, 0.675, 0.7188, 0.725, 0.7188, 0.725, 0.7188, 0.675, 0.7188, 0.825, 0.7188, 0.825, 0.6875, 0.825, 0.6875, 0.825, 0.7188, 0.825, 0.6875, 0.825, 0.6563, 0.825, 0.6563, 0.825, 0.6875, 0.5, 0.7188, 0.625, 0.7188, 0.625, 0.7188, 0.5, 0.7188, 0.5, 0.6875, 0.5, 0.7188, 0.5, 0.7188, 0.5, 0.6875, 0.5, 0.6562, 0.5, 0.6875, 0.5, 0.6875, 0.5, 0.6562, 0.675, 0.626, 0.625, 0.626, 0.625, 0.626, 0.675, 0.626, 0.825, 0.626, 0.775, 0.626, 0.775, 0.626, 0.825, 0.626, 0.775, 0.626, 0.725, 0.626, 0.725, 0.626, 0.775, 0.626, 0.725, 0.626, 0.675, 0.626, 0.675, 0.626, 0.725, 0.626, 0.625, 0.626, 0.5, 0.626, 0.5, 0.626, 0.625, 0.626, 0.5, 0.626, 0.5, 0.6562, 0.5, 0.6562, 0.5, 0.626, 0.825, 0.6563, 0.825, 0.626, 0.825, 0.626, 0.825, 0.6563])
me_cube_002.materials.append(mat_material_001)
me_cube_002.use_remesh_fix_poles = True
me_cube_002.use_remesh_preserve_attributes = False
me_cube_002.use_mirror_vertex_groups = False
me_cube_002.update()
me_cube_003 = bpy.data.meshes.new('Cube.003')
me_cube_003.from_pydata([(0.368, 0.2434, 0.1449), (0.368, -0.02597, 0.1449), (0.368, -0.2953, 0.1449), (0.2019, 0.2434, 0.1424), (0.2019, -0.02597, 0.1424), (0.2019, -0.2953, 0.1424), (-0.2964, 0.2434, 0.1349), (-0.1303, 0.2434, 0.1374), (0.03578, 0.2434, 0.1399), (-0.2964, -0.02597, 0.1349), (-0.1303, -0.02597, 0.1374), (0.03578, -0.02597, 0.1399), (-0.2964, -0.2953, 0.1349), (-0.1303, -0.2953, 0.1374), (0.03578, -0.2953, 0.1399), (0.4742, 0.2434, 0.1246), (0.4742, -0.02597, 0.1246), (0.4742, -0.2953, 0.1246), (0.368, -0.5562, 0.1449), (0.2019, -0.5562, 0.1424), (-0.2964, -0.5562, 0.1349), (-0.1303, -0.5562, 0.1374), (0.03578, -0.5562, 0.1399), (0.4742, -0.5562, 0.1246), (0.3584, 0.2434, 0.03532), (0.3584, -0.02597, 0.03532), (0.3584, -0.2953, 0.03532), (0.2035, 0.2434, 0.03242), (0.2035, -0.02597, 0.03242), (0.2035, -0.2953, 0.03242), (-0.2948, 0.2434, 0.02493), (-0.1287, 0.2434, 0.02743), (0.03743, 0.2434, 0.02993), (-0.2948, -0.02597, 0.02493), (-0.1287, -0.02597, 0.02743), (0.03743, -0.02597, 0.02993), (-0.2948, -0.2953, 0.02493), (-0.1287, -0.2953, 0.02743), (0.03743, -0.2953, 0.02993), (0.4536, 0.2434, 0.01658), (0.4536, -0.02597, 0.01658), (0.4536, -0.2953, 0.01658), (0.3584, -0.5562, 0.03532), (0.2035, -0.5562, 0.03242), (-0.2948, -0.5562, 0.02493), (-0.1287, -0.5562, 0.02743), (0.03743, -0.5562, 0.02993), (0.4536, -0.5562, 0.01658)], [], [(15, 0, 1, 16), (16, 1, 2, 17), (5, 14, 22, 19), (17, 2, 18, 23), (13, 12, 20, 21), (14, 13, 21, 22), (1, 4, 5, 2), (4, 11, 14, 5), (11, 10, 13, 14), (10, 9, 12, 13), (0, 3, 4, 1), (3, 8, 11, 4), (8, 7, 10, 11), (7, 6, 9, 10), (2, 5, 19, 18), (39, 40, 25, 24), (40, 41, 26, 25), (29, 43, 46, 38), (41, 47, 42, 26), (37, 45, 44, 36), (38, 46, 45, 37), (25, 26, 29, 28), (28, 29, 38, 35), (35, 38, 37, 34), (34, 37, 36, 33), (24, 25, 28, 27), (27, 28, 35, 32), (32, 35, 34, 31), (31, 34, 33, 30), (26, 42, 43, 29), (3, 0, 24, 27), (6, 7, 31, 30), (7, 8, 32, 31), (8, 3, 27, 32), (12, 9, 33, 36), (9, 6, 30, 33), (0, 15, 39, 24), (16, 17, 41, 40), (15, 16, 40, 39), (18, 19, 43, 42), (21, 20, 44, 45), (22, 21, 45, 46), (19, 22, 46, 43), (23, 18, 42, 47), (17, 23, 47, 41), (20, 12, 36, 44)])
_uv = me_cube_003.uv_layers.new(name='UVMap')
_uv.uv.foreach_set('vector', [0.5, 0.5312, 0.625, 0.5312, 0.625, 0.5625, 0.5, 0.5625, 0.5, 0.5625, 0.625, 0.5625, 0.625, 0.5938, 0.5, 0.5938, 0.675, 0.5938, 0.725, 0.5938, 0.725, 0.624, 0.675, 0.624, 0.5, 0.5938, 0.625, 0.5938, 0.625, 0.624, 0.5, 0.624, 0.775, 0.5938, 0.825, 0.5938, 0.825, 0.624, 0.775, 0.624, 0.725, 0.5938, 0.775, 0.5938, 0.775, 0.624, 0.725, 0.624, 0.625, 0.5625, 0.675, 0.5625, 0.675, 0.5938, 0.625, 0.5938, 0.675, 0.5625, 0.725, 0.5625, 0.725, 0.5938, 0.675, 0.5938, 0.725, 0.5625, 0.775, 0.5625, 0.775, 0.5938, 0.725, 0.5938, 0.775, 0.5625, 0.825, 0.5625, 0.825, 0.5938, 0.775, 0.5938, 0.625, 0.5312, 0.675, 0.5312, 0.675, 0.5625, 0.625, 0.5625, 0.675, 0.5312, 0.725, 0.5312, 0.725, 0.5625, 0.675, 0.5625, 0.725, 0.5312, 0.775, 0.5312, 0.775, 0.5625, 0.725, 0.5625, 0.775, 0.5312, 0.825, 0.5312, 0.825, 0.5625, 0.775, 0.5625, 0.625, 0.5938, 0.675, 0.5938, 0.675, 0.624, 0.625, 0.624, 0.5, 0.5312, 0.5, 0.5625, 0.625, 0.5625, 0.625, 0.5312, 0.5, 0.5625, 0.5, 0.5938, 0.625, 0.5938, 0.625, 0.5625, 0.675, 0.5938, 0.675, 0.624, 0.725, 0.624, 0.725, 0.5938, 0.5, 0.5938, 0.5, 0.624, 0.625, 0.624, 0.625, 0.5938, 0.775, 0.5938, 0.775, 0.624, 0.825, 0.624, 0.825, 0.5938, 0.725, 0.5938, 0.725, 0.624, 0.775, 0.624, 0.775, 0.5938, 0.625, 0.5625, 0.625, 0.5938, 0.675, 0.5938, 0.675, 0.5625, 0.675, 0.5625, 0.675, 0.5938, 0.725, 0.5938, 0.725, 0.5625, 0.725, 0.5625, 0.725, 0.5938, 0.775, 0.5938, 0.775, 0.5625, 0.775, 0.5625, 0.775, 0.5938, 0.825, 0.5938, 0.825, 0.5625, 0.625, 0.5312, 0.625, 0.5625, 0.675, 0.5625, 0.675, 0.5312, 0.675, 0.5312, 0.675, 0.5625, 0.725, 0.5625, 0.725, 0.5312, 0.725, 0.5312, 0.725, 0.5625, 0.775, 0.5625, 0.775, 0.5312, 0.775, 0.5312, 0.775, 0.5625, 0.825, 0.5625, 0.825, 0.5312, 0.625, 0.5938, 0.625, 0.624, 0.675, 0.624, 0.675, 0.5938, 0.675, 0.5312, 0.625, 0.5312, 0.625, 0.5312, 0.675, 0.5312, 0.825, 0.5312, 0.775, 0.5312, 0.775, 0.5312, 0.825, 0.5312, 0.775, 0.5312, 0.725, 0.5312, 0.725, 0.5312, 0.775, 0.5312, 0.725, 0.5312, 0.675, 0.5312, 0.675, 0.5312, 0.725, 0.5312, 0.825, 0.5938, 0.825, 0.5625, 0.825, 0.5625, 0.825, 0.5938, 0.825, 0.5625, 0.825, 0.5312, 0.825, 0.5312, 0.825, 0.5625, 0.625, 0.5312, 0.5, 0.5312, 0.5, 0.5312, 0.625, 0.5312, 0.5, 0.5625, 0.5, 0.5938, 0.5, 0.5938, 0.5, 0.5625, 0.5, 0.5312, 0.5, 0.5625, 0.5, 0.5625, 0.5, 0.5312, 0.625, 0.624, 0.675, 0.624, 0.675, 0.624, 0.625, 0.624, 0.775, 0.624, 0.825, 0.624, 0.825, 0.624, 0.775, 0.624, 0.725, 0.624, 0.775, 0.624, 0.775, 0.624, 0.725, 0.624, 0.675, 0.624, 0.725, 0.624, 0.725, 0.624, 0.675, 0.624, 0.5, 0.624, 0.625, 0.624, 0.625, 0.624, 0.5, 0.624, 0.5, 0.5938, 0.5, 0.624, 0.5, 0.624, 0.5, 0.5938, 0.825, 0.624, 0.825, 0.5938, 0.825, 0.5938, 0.825, 0.624])
me_cube_003.materials.append(mat_material_001)
me_cube_003.use_remesh_fix_poles = True
me_cube_003.use_remesh_preserve_attributes = False
me_cube_003.use_mirror_vertex_groups = False
me_cube_003.update()
me_cube_004 = bpy.data.meshes.new('Cube.004')
me_cube_004.from_pydata([], [], [])
_uv = me_cube_004.uv_layers.new(name='UVMap')
_uv.uv.foreach_set('vector', [])
me_cube_004.materials.append(mat_material_001)
me_cube_004.use_remesh_fix_poles = True
me_cube_004.use_remesh_preserve_attributes = False
me_cube_004.use_mirror_vertex_groups = False
me_cube_004.update()
me_cube_005 = bpy.data.meshes.new('Cube.005')
me_cube_005.from_pydata([(0.368, 0.2434, 0.1449), (0.368, -0.02597, 0.1449), (0.368, -0.2953, 0.1449), (0.2019, 0.2434, 0.1424), (0.2019, -0.02597, 0.1424), (0.2019, -0.2953, 0.1424), (-0.2964, 0.2434, 0.1349), (-0.1303, 0.2434, 0.1374), (0.03578, 0.2434, 0.1399), (-0.2964, -0.02597, 0.1349), (-0.1303, -0.02597, 0.1374), (0.03578, -0.02597, 0.1399), (-0.2964, -0.2953, 0.1349), (-0.1303, -0.2953, 0.1374), (0.03578, -0.2953, 0.1399), (0.4742, 0.2434, 0.1246), (0.4742, -0.02597, 0.1246), (0.4742, -0.2953, 0.1246), (0.368, -0.5562, 0.1449), (0.2019, -0.5562, 0.1424), (-0.2964, -0.5562, 0.1349), (-0.1303, -0.5562, 0.1374), (0.03578, -0.5562, 0.1399), (0.4742, -0.5562, 0.1246), (0.3584, 0.2434, 0.03532), (0.3584, -0.02597, 0.03532), (0.3584, -0.2953, 0.03532), (0.2035, 0.2434, 0.03242), (0.2035, -0.02597, 0.03242), (0.2035, -0.2953, 0.03242), (-0.2948, 0.2434, 0.02493), (-0.1287, 0.2434, 0.02743), (0.03743, 0.2434, 0.02993), (-0.2948, -0.02597, 0.02493), (-0.1287, -0.02597, 0.02743), (0.03743, -0.02597, 0.02993), (-0.2948, -0.2953, 0.02493), (-0.1287, -0.2953, 0.02743), (0.03743, -0.2953, 0.02993), (0.4536, 0.2434, 0.01658), (0.4536, -0.02597, 0.01658), (0.4536, -0.2953, 0.01658), (0.3584, -0.5562, 0.03532), (0.2035, -0.5562, 0.03242), (-0.2948, -0.5562, 0.02493), (-0.1287, -0.5562, 0.02743), (0.03743, -0.5562, 0.02993), (0.4536, -0.5562, 0.01658)], [], [(15, 0, 1, 16), (16, 1, 2, 17), (5, 14, 22, 19), (17, 2, 18, 23), (13, 12, 20, 21), (14, 13, 21, 22), (1, 4, 5, 2), (4, 11, 14, 5), (11, 10, 13, 14), (10, 9, 12, 13), (0, 3, 4, 1), (3, 8, 11, 4), (8, 7, 10, 11), (7, 6, 9, 10), (2, 5, 19, 18), (39, 40, 25, 24), (40, 41, 26, 25), (29, 43, 46, 38), (41, 47, 42, 26), (37, 45, 44, 36), (38, 46, 45, 37), (25, 26, 29, 28), (28, 29, 38, 35), (35, 38, 37, 34), (34, 37, 36, 33), (24, 25, 28, 27), (27, 28, 35, 32), (32, 35, 34, 31), (31, 34, 33, 30), (26, 42, 43, 29), (3, 0, 24, 27), (6, 7, 31, 30), (7, 8, 32, 31), (8, 3, 27, 32), (12, 9, 33, 36), (9, 6, 30, 33), (0, 15, 39, 24), (16, 17, 41, 40), (15, 16, 40, 39), (18, 19, 43, 42), (21, 20, 44, 45), (22, 21, 45, 46), (19, 22, 46, 43), (23, 18, 42, 47), (17, 23, 47, 41), (20, 12, 36, 44)])
_uv = me_cube_005.uv_layers.new(name='UVMap')
_uv.uv.foreach_set('vector', [0.5, 0.5312, 0.625, 0.5312, 0.625, 0.5625, 0.5, 0.5625, 0.5, 0.5625, 0.625, 0.5625, 0.625, 0.5938, 0.5, 0.5938, 0.675, 0.5938, 0.725, 0.5938, 0.725, 0.624, 0.675, 0.624, 0.5, 0.5938, 0.625, 0.5938, 0.625, 0.624, 0.5, 0.624, 0.775, 0.5938, 0.825, 0.5938, 0.825, 0.624, 0.775, 0.624, 0.725, 0.5938, 0.775, 0.5938, 0.775, 0.624, 0.725, 0.624, 0.625, 0.5625, 0.675, 0.5625, 0.675, 0.5938, 0.625, 0.5938, 0.675, 0.5625, 0.725, 0.5625, 0.725, 0.5938, 0.675, 0.5938, 0.725, 0.5625, 0.775, 0.5625, 0.775, 0.5938, 0.725, 0.5938, 0.775, 0.5625, 0.825, 0.5625, 0.825, 0.5938, 0.775, 0.5938, 0.625, 0.5312, 0.675, 0.5312, 0.675, 0.5625, 0.625, 0.5625, 0.675, 0.5312, 0.725, 0.5312, 0.725, 0.5625, 0.675, 0.5625, 0.725, 0.5312, 0.775, 0.5312, 0.775, 0.5625, 0.725, 0.5625, 0.775, 0.5312, 0.825, 0.5312, 0.825, 0.5625, 0.775, 0.5625, 0.625, 0.5938, 0.675, 0.5938, 0.675, 0.624, 0.625, 0.624, 0.5, 0.5312, 0.5, 0.5625, 0.625, 0.5625, 0.625, 0.5312, 0.5, 0.5625, 0.5, 0.5938, 0.625, 0.5938, 0.625, 0.5625, 0.675, 0.5938, 0.675, 0.624, 0.725, 0.624, 0.725, 0.5938, 0.5, 0.5938, 0.5, 0.624, 0.625, 0.624, 0.625, 0.5938, 0.775, 0.5938, 0.775, 0.624, 0.825, 0.624, 0.825, 0.5938, 0.725, 0.5938, 0.725, 0.624, 0.775, 0.624, 0.775, 0.5938, 0.625, 0.5625, 0.625, 0.5938, 0.675, 0.5938, 0.675, 0.5625, 0.675, 0.5625, 0.675, 0.5938, 0.725, 0.5938, 0.725, 0.5625, 0.725, 0.5625, 0.725, 0.5938, 0.775, 0.5938, 0.775, 0.5625, 0.775, 0.5625, 0.775, 0.5938, 0.825, 0.5938, 0.825, 0.5625, 0.625, 0.5312, 0.625, 0.5625, 0.675, 0.5625, 0.675, 0.5312, 0.675, 0.5312, 0.675, 0.5625, 0.725, 0.5625, 0.725, 0.5312, 0.725, 0.5312, 0.725, 0.5625, 0.775, 0.5625, 0.775, 0.5312, 0.775, 0.5312, 0.775, 0.5625, 0.825, 0.5625, 0.825, 0.5312, 0.625, 0.5938, 0.625, 0.624, 0.675, 0.624, 0.675, 0.5938, 0.675, 0.5312, 0.625, 0.5312, 0.625, 0.5312, 0.675, 0.5312, 0.825, 0.5312, 0.775, 0.5312, 0.775, 0.5312, 0.825, 0.5312, 0.775, 0.5312, 0.725, 0.5312, 0.725, 0.5312, 0.775, 0.5312, 0.725, 0.5312, 0.675, 0.5312, 0.675, 0.5312, 0.725, 0.5312, 0.825, 0.5938, 0.825, 0.5625, 0.825, 0.5625, 0.825, 0.5938, 0.825, 0.5625, 0.825, 0.5312, 0.825, 0.5312, 0.825, 0.5625, 0.625, 0.5312, 0.5, 0.5312, 0.5, 0.5312, 0.625, 0.5312, 0.5, 0.5625, 0.5, 0.5938, 0.5, 0.5938, 0.5, 0.5625, 0.5, 0.5312, 0.5, 0.5625, 0.5, 0.5625, 0.5, 0.5312, 0.625, 0.624, 0.675, 0.624, 0.675, 0.624, 0.625, 0.624, 0.775, 0.624, 0.825, 0.624, 0.825, 0.624, 0.775, 0.624, 0.725, 0.624, 0.775, 0.624, 0.775, 0.624, 0.725, 0.624, 0.675, 0.624, 0.725, 0.624, 0.725, 0.624, 0.675, 0.624, 0.5, 0.624, 0.625, 0.624, 0.625, 0.624, 0.5, 0.624, 0.5, 0.5938, 0.5, 0.624, 0.5, 0.624, 0.5, 0.5938, 0.825, 0.624, 0.825, 0.5938, 0.825, 0.5938, 0.825, 0.624])
me_cube_005.materials.append(mat_material_001)
me_cube_005.use_remesh_fix_poles = True
me_cube_005.use_remesh_preserve_attributes = False
me_cube_005.use_mirror_vertex_groups = False
me_cube_005.update()
me_cube_006 = bpy.data.meshes.new('Cube.006')
me_cube_006.from_pydata([(-0.5, -1.629, -0.5), (-0.5, -1.629, 0.3126), (-0.5, -0.2733, -0.5), (-0.5, -0.2733, 0.3126), (0.4887, -1.58, -0.4504), (0.4887, -0.3228, -0.4504), (-0.5, -0.5394, -0.5), (-0.5, -0.9203, -0.5), (-0.5, -0.9851, -0.5), (-0.5, -1.363, -0.5), (-0.5, -1.363, 0.3126), (-0.5, -0.9851, 0.3126), (-0.5, -0.9203, 0.3126), (-0.5, -0.5394, 0.3126), (0.4887, -1.413, -0.4504), (0.5, -0.9851, -0.5), (0.5, -0.9203, -0.5), (0.4887, -0.4899, -0.4504), (0.3, -0.2733, -0.5), (0.1, -0.2733, -0.5), (-0.1, -0.2733, -0.5), (-0.3, -0.2733, -0.5), (-0.3, -0.2733, 0.3126), (-0.3, -1.629, -0.5), (-0.1, -1.629, -0.5), (0.1, -1.629, -0.5), (0.3, -1.629, -0.5), (-0.3, -1.629, 0.3126), (-0.3, -0.5394, 0.3126), (-0.3381, -0.9203, 0.3126), (-0.3381, -0.9851, 0.3126), (-0.3, -1.363, 0.3126), (0.3, -0.5394, -0.5), (0.1, -0.5394, -0.5), (-0.1, -0.5394, -0.5), (-0.3, -0.5394, -0.5), (0.3, -0.9203, -0.5), (0.1, -0.9203, -0.5), (-0.1, -0.9203, -0.5), (-0.3, -0.9203, -0.5), (0.3, -0.9851, -0.5), (0.1, -0.9851, -0.5), (-0.1, -0.9851, -0.5), (-0.3, -0.9851, -0.5), (0.3, -1.363, -0.5), (0.1, -1.363, -0.5), (-0.1, -1.363, -0.5), (-0.3, -1.363, -0.5), (-0.5, -1.629, 0.0), (-0.5, -0.2733, 0.0), (0.5, -0.2733, 0.0), (0.4887, -1.59, 0.0), (0.4887, -0.5006, 4.743e-09), (0.5, -0.9203, 0.0), (0.5, -0.9851, 0.0), (0.4887, -1.402, 0.0), (-0.5, -1.363, 0.0), (-0.5, -0.9851, 0.0), (-0.5, -0.9203, 0.0), (-0.5, -0.5394, 0.0), (0.3, -1.629, 0.0), (0.1, -1.629, 0.0), (-0.1, -1.629, 0.0), (-0.3, -1.629, 0.0), (-0.3, -0.2733, 0.0), (-0.1, -0.2733, 0.0), (0.1, -0.2733, 0.0), (0.3, -0.2733, 0.0), (-0.5, -0.2733, -0.1357), (0.4887, -0.3121, -0.1357), (0.4887, -1.59, -0.1357), (0.4887, -0.5006, -0.1357), (0.5, -0.9203, -0.1357), (0.5, -0.9851, -0.1357), (0.4887, -1.402, -0.1357), (-0.5, -1.363, -0.1357), (-0.5, -0.9851, -0.1357), (-0.5, -0.9203, -0.1357), (-0.5, -0.5394, -0.1357), (0.3, -1.629, -0.1357), (0.1, -1.629, -0.1357), (-0.1, -1.629, -0.1357), (-0.3, -1.629, -0.1357), (-0.3, -0.2733, -0.1357), (-0.1, -0.2733, -0.1357), (0.1, -0.2733, -0.1357), (0.3, -0.2733, -0.1357), (-0.5, -1.629, -0.1357), (0.2019, -0.5394, -0.004457), (0.2019, -1.363, -0.004457), (-0.2964, -0.5394, -0.004457), (-0.1303, -0.5394, -0.004457), (0.03578, -0.5394, -0.004457), (-0.2964, -0.9203, -0.004457), (-0.2964, -0.9851, -0.004457), (-0.2964, -1.363, -0.004457), (-0.1303, -1.363, -0.004457), (0.03578, -1.363, -0.004457), (0.4742, -0.5394, -0.004457), (0.4742, -0.9203, -0.004457), (0.4742, -0.9851, -0.004457), (0.4742, -1.363, -0.004457), (0.3, -0.2733, 0.3126), (-0.5525, -1.629, 0.5744), (-0.5525, -0.2733, 0.5744), (-0.5731, -0.5394, 0.6276), (0.3, -0.5394, 0.3126), (0.3, -1.363, 0.3126), (-0.3, -0.2733, 0.3126), (-0.1, -0.2733, 0.3126), (0.1, -0.2733, 0.3126), (0.3, -1.629, 0.3126), (0.1, -1.629, 0.3126), (-0.1, -1.629, 0.3126), (-0.3, -1.629, 0.3126), (-0.3, -0.5394, 0.3126), (-0.1, -0.5394, 0.3126), (0.1, -0.5394, 0.3126), (-0.3, -1.363, 0.3126), (-0.1, -1.363, 0.3126), (0.1, -1.363, 0.3126), (0.4551, -0.3228, 0.2776), (0.4887, -0.3121, 0.2439), (0.4551, -1.413, 0.2776), (0.4887, -1.402, 0.2439), (0.4887, -1.59, 0.2439), (0.4551, -1.58, 0.2776), (0.4887, -0.5006, 0.2439), (0.4551, -0.4899, 0.2776), (-0.5731, -1.363, 0.6276), (-0.5731, -0.9851, 0.6276), (-0.5731, -0.9203, 0.6276), (-0.3456, -1.629, 0.54), (-0.3874, -1.629, 0.5744), (-0.3874, -0.2733, 0.5744), (-0.3456, -0.2733, 0.54), (-0.3652, -0.5394, 0.5934), (-0.408, -0.5394, 0.6276), (-0.3692, -0.9203, 0.5928), (-0.408, -0.9203, 0.6276), (-0.3692, -0.9851, 0.5928), (-0.408, -0.9851, 0.6276), (-0.408, -1.363, 0.6276), (-0.3652, -1.363, 0.5934), (0.5, -0.2733, -0.1357), (0.5, -0.2733, -0.5), (0.5, -0.5394, -0.5), (0.5, -1.629, -0.1357), (0.5, -1.629, -0.5), (0.5, -1.363, -0.5), (0.5, -0.5394, -0.1357), (0.5, -1.363, -0.1357), (0.4887, -0.3121, 0.0), (0.5, -1.629, 0.0), (0.5, -0.5394, 0.0), (0.5, -1.363, 0.0), (0.5, -1.363, 0.2439), (0.4313, -1.363, 0.3126), (0.4313, -1.629, 0.3126), (0.5, -1.629, 0.2439), (0.5, -0.2733, 0.2439), (0.4313, -0.2733, 0.3126), (0.4313, -0.5394, 0.3126), (0.5, -0.5394, 0.2439), (0.4887, -0.3228, -0.1357), (0.4887, -0.3121, -0.4612), (0.4887, -0.5006, -0.4612), (0.4887, -1.58, -0.1357), (0.4887, -1.59, -0.4612), (0.4887, -1.402, -0.4612), (0.4887, -0.4899, -0.1357), (0.4887, -1.413, -0.1357), (0.4887, -0.3228, 0.0), (0.4887, -1.58, 0.0), (0.4887, -0.4899, 6.055e-09), (0.4887, -1.413, 0.0), (0.4887, -1.413, 0.2439), (0.4475, -1.402, 0.2851), (0.4475, -1.59, 0.2851), (0.4887, -1.58, 0.2439), (0.4887, -0.3228, 0.2439), (0.4475, -0.3121, 0.2851), (0.4475, -0.5006, 0.2851), (0.4887, -0.4899, 0.2439), (0.539, -0.3228, 0.0), (0.539, -0.4899, 6.055e-09), (0.539, -1.413, 0.0), (0.539, -1.58, 0.0), (0.539, -1.413, -0.1357), (0.539, -1.58, -0.1357), (0.539, -0.3228, -0.1357), (0.539, -0.4899, -0.1357), (0.539, -1.58, 0.2439), (0.539, -1.413, 0.2439), (0.539, -0.4899, 0.2439), (0.539, -0.3228, 0.2439), (0.539, -0.3228, -0.4504), (0.539, -0.4899, -0.4504), (0.539, -1.58, -0.4504), (0.539, -1.413, -0.4504), (0.5054, -1.413, 0.2776), (0.5054, -1.58, 0.2776), (0.5054, -0.3228, 0.2776), (0.5054, -0.4899, 0.2776)], [], [(59, 13, 3, 49), (157, 107, 111, 158), (89, 107, 157, 156, 155, 101), (63, 27, 1, 48), (44, 149, 148, 26), (12, 11, 130, 131), (29, 28, 136, 138), (10, 1, 103, 129), (3, 13, 105, 104), (142, 129, 103, 133), (16, 36, 32, 146), (18, 145, 146, 32), (33, 32, 36, 37), (37, 36, 40, 41), (41, 40, 44, 45), (48, 1, 10, 56), (11, 12, 58, 57), (12, 13, 59, 58), (150, 154, 53, 72), (150, 72, 16, 146), (53, 154, 98, 99), (43, 42, 46, 47), (42, 41, 45, 46), (8, 43, 47, 9), (149, 44, 40, 15), (39, 38, 42, 43), (38, 37, 41, 42), (7, 39, 43, 8), (15, 40, 36, 16), (35, 34, 38, 39), (34, 33, 37, 38), (2, 21, 35, 6), (21, 20, 34, 35), (20, 19, 33, 34), (19, 18, 32, 33), (126, 179, 192, 201), (22, 3, 104, 134, 135), (97, 120, 107, 89), (54, 53, 99, 100), (30, 94, 93, 29), (31, 118, 119, 96, 95), (155, 54, 100, 101), (96, 119, 120, 97), (10, 11, 57, 56), (88, 106, 117, 92), (29, 93, 90, 28), (92, 117, 116, 91), (31, 95, 94, 30), (22, 108, 109, 65, 64), (31, 27, 114, 118), (9, 47, 23, 0), (47, 46, 24, 23), (46, 45, 25, 24), (45, 44, 26, 25), (60, 111, 112, 61), (61, 112, 113, 62), (62, 113, 114, 27, 63), (91, 116, 115, 28, 90), (49, 3, 22, 64), (65, 109, 110, 66), (66, 110, 102, 67), (154, 163, 162, 106, 88, 98), (85, 66, 67, 86), (84, 65, 66, 85), (83, 64, 65, 84), (68, 49, 64, 83), (81, 62, 63, 82), (80, 61, 62, 81), (79, 60, 61, 80), (147, 153, 60, 79), (11, 10, 129, 130), (77, 58, 59, 78), (76, 57, 58, 77), (87, 48, 56, 75), (75, 56, 57, 76), (73, 54, 155, 151), (72, 53, 54, 73), (179, 173, 187, 192), (82, 63, 48, 87), (170, 17, 197, 191), (86, 67, 50, 144), (78, 59, 49, 68), (6, 78, 68, 2), (18, 86, 144, 145), (123, 126, 201, 200), (23, 82, 87, 0), (175, 176, 193, 186), (72, 73, 15, 16), (73, 151, 149, 15), (75, 76, 8, 9), (0, 87, 75, 9), (76, 77, 7, 8), (77, 78, 6, 7), (12, 131, 105, 13), (148, 147, 79, 26), (26, 79, 80, 25), (25, 80, 81, 24), (24, 81, 82, 23), (2, 68, 83, 21), (21, 83, 84, 20), (20, 84, 85, 19), (19, 85, 86, 18), (88, 92, 91, 90, 93, 94, 95, 96, 97, 89, 101, 100, 99, 98), (4, 14, 199, 198), (102, 110, 117, 106), (110, 109, 116, 117), (109, 108, 115, 116), (153, 159, 158, 111, 60), (107, 120, 112, 111), (120, 119, 113, 112), (119, 118, 114, 113), (22, 28, 115, 108), (161, 102, 106, 162), (176, 123, 200, 193), (183, 174, 185, 194), (67, 102, 161, 160, 50), (28, 22, 135, 136), (131, 130, 141, 139), (30, 29, 138, 140), (31, 30, 140, 143), (129, 142, 141, 130), (134, 104, 105, 137), (141, 142, 143, 140), (1, 27, 132, 133, 103), (139, 141, 140, 138), (137, 139, 138, 136), (105, 131, 139, 137), (134, 137, 136, 135), (142, 133, 132, 143), (27, 31, 143, 132), (6, 35, 39, 7), (69, 165, 145, 144), (165, 166, 146, 145), (168, 70, 147, 148), (169, 168, 148, 149), (166, 71, 150, 146), (74, 169, 149, 151), (152, 69, 144, 50), (70, 51, 153, 147), (71, 52, 154, 150), (55, 74, 151, 155), (177, 124, 156, 157), (178, 177, 157, 158), (125, 178, 158, 159), (181, 122, 160, 161), (182, 181, 161, 162), (127, 182, 162, 163), (122, 152, 50, 160), (52, 127, 163, 154), (124, 55, 155, 156), (51, 125, 159, 153), (164, 5, 165, 69), (5, 17, 166, 165), (4, 167, 70, 168), (14, 4, 168, 169), (17, 170, 71, 166), (171, 14, 169, 74), (172, 164, 69, 152), (167, 173, 51, 70), (170, 174, 52, 71), (175, 171, 74, 55), (123, 176, 124, 177), (126, 123, 177, 178), (179, 126, 178, 125), (121, 180, 122, 181), (128, 121, 181, 182), (183, 128, 182, 127), (180, 172, 152, 122), (174, 183, 127, 52), (176, 175, 55, 124), (173, 179, 125, 51), (186, 193, 192, 187), (190, 184, 185, 191), (188, 186, 187, 189), (199, 188, 189, 198), (196, 190, 191, 197), (184, 195, 194, 185), (200, 201, 192, 193), (202, 203, 194, 195), (14, 171, 188, 199), (180, 121, 202, 195), (164, 172, 184, 190), (121, 128, 203, 202), (173, 167, 189, 187), (5, 164, 190, 196), (128, 183, 194, 203), (174, 170, 191, 185), (17, 5, 196, 197), (172, 180, 195, 184), (171, 175, 186, 188), (167, 4, 198, 189)])
me_cube_006.polygons.foreach_set('material_index', [0, 0, 0, 0, 0, 0, 0, 0, 0, 0, 0, 0, 0, 0, 0, 0, 0, 0, 0, 0, 0, 0, 0, 0, 0, 0, 0, 0, 0, 0, 0, 0, 0, 0, 0, 1, 0, 0, 0, 0, 0, 0, 0, 0, 0, 0, 0, 0, 0, 0, 0, 0, 0, 0, 0, 0, 0, 0, 0, 0, 0, 0, 0, 0, 0, 0, 0, 0, 0, 0, 0, 0, 0, 0, 0, 0, 0, 1, 0, 1, 0, 0, 0, 0, 1, 0, 1, 0, 0, 0, 0, 0, 0, 0, 0, 0, 0, 0, 0, 0, 0, 0, 0, 1, 0, 0, 0, 0, 0, 0, 0, 0, 0, 1, 1, 0, 0, 0, 0, 0, 0, 0, 0, 0, 0, 0, 0, 0, 0, 0, 0, 0, 0, 0, 0, 0, 0, 0, 0, 0, 0, 0, 0, 0, 0, 0, 0, 0, 0, 0, 0, 0, 0, 0, 0, 0, 0, 0, 0, 0, 0, 0, 0, 0, 0, 0, 0, 0, 0, 0, 0, 1, 1, 1, 1, 1, 1, 1, 1, 1, 1, 1, 1, 1, 1, 1, 1, 1, 1, 1, 1])
_uv = me_cube_006.uv_layers.new(name='UVMap')
_uv.uv.foreach_set('vector', [0.5, 0.2188, 0.625, 0.2188, 0.625, 0.25, 0.5, 0.25, 0.6422, 0.7188, 0.675, 0.7188, 0.675, 0.75, 0.6422, 0.75, 0.675, 0.7188, 0.675, 0.7188, 0.6422, 0.7188, 0.5975, 0.7187, 0.5, 0.7188, 0.5, 0.7188, 0.5, 0.95, 0.625, 0.95, 0.625, 1.0, 0.5, 1.0, 0.325, 0.7188, 0.375, 0.7188, 0.375, 0.75, 0.325, 0.75, 0.625, 0.1562, 0.625, 0.09375, 0.625, 0.09375, 0.625, 0.1562, 0.825, 0.5938, 0.825, 0.5312, 0.825, 0.5312, 0.825, 0.5938, 0.625, 0.03125, 0.625, 0.0, 0.625, 0.0, 0.625, 0.03125, 0.625, 0.25, 0.625, 0.2188, 0.625, 0.2188, 0.625, 0.25, 0.8337, 0.7188, 0.875, 0.7188, 0.875, 0.75, 0.8337, 0.75, 0.375, 0.5938, 0.325, 0.5938, 0.325, 0.5312, 0.375, 0.5312, 0.325, 0.5, 0.375, 0.5, 0.375, 0.5312, 0.325, 0.5312, 0.275, 0.5312, 0.325, 0.5312, 0.325, 0.5938, 0.275, 0.5938, 0.275, 0.5938, 0.325, 0.5938, 0.325, 0.6563, 0.275, 0.6563, 0.275, 0.6563, 0.325, 0.6563, 0.325, 0.7188, 0.275, 0.7188, 0.5, 0.0, 0.625, 0.0, 0.625, 0.03125, 0.5, 0.03125, 0.625, 0.09375, 0.625, 0.1562, 0.5, 0.1562, 0.5, 0.09375, 0.625, 0.1562, 0.625, 0.2188, 0.5, 0.2188, 0.5, 0.1562, 0.4661, 0.5312, 0.5, 0.5312, 0.5, 0.5938, 0.4661, 0.5938, 0.4661, 0.5312, 0.4661, 0.5938, 0.375, 0.5938, 0.375, 0.5312, 0.5, 0.5938, 0.5, 0.5312, 0.5, 0.5312, 0.5, 0.5938, 0.175, 0.6562, 0.225, 0.6562, 0.225, 0.7188, 0.175, 0.7188, 0.225, 0.6562, 0.275, 0.6563, 0.275, 0.7188, 0.225, 0.7188, 0.125, 0.6562, 0.175, 0.6562, 0.175, 0.7188, 0.125, 0.7188, 0.375, 0.7188, 0.325, 0.7188, 0.325, 0.6563, 0.375, 0.6562, 0.175, 0.5938, 0.225, 0.5938, 0.225, 0.6562, 0.175, 0.6562, 0.225, 0.5938, 0.275, 0.5938, 0.275, 0.6563, 0.225, 0.6562, 0.125, 0.5938, 0.175, 0.5938, 0.175, 0.6562, 0.125, 0.6562, 0.375, 0.6562, 0.325, 0.6563, 0.325, 0.5938, 0.375, 0.5938, 0.175, 0.5312, 0.225, 0.5312, 0.225, 0.5938, 0.175, 0.5938, 0.225, 0.5312, 0.275, 0.5312, 0.275, 0.5938, 0.225, 0.5938, 0.125, 0.5, 0.175, 0.5, 0.175, 0.5312, 0.125, 0.5312, 0.175, 0.5, 0.225, 0.5, 0.225, 0.5312, 0.175, 0.5312, 0.225, 0.5, 0.275, 0.5, 0.275, 0.5312, 0.225, 0.5312, 0.275, 0.5, 0.325, 0.5, 0.325, 0.5312, 0.275, 0.5312, 0.6194, 0.7442, 0.5975, 0.7442, 0.5975, 0.7442, 0.6194, 0.7442, 0.625, 0.3, 0.625, 0.25, 0.625, 0.25, 0.625, 0.2913, 0.625, 0.3, 0.725, 0.7188, 0.725, 0.7188, 0.675, 0.7188, 0.675, 0.7188, 0.5, 0.6562, 0.5, 0.5938, 0.5, 0.5938, 0.5, 0.6562, 0.825, 0.6563, 0.825, 0.6563, 0.825, 0.5938, 0.825, 0.5938, 0.825, 0.7188, 0.825, 0.7188, 0.775, 0.7188, 0.775, 0.7188, 0.825, 0.7188, 0.5, 0.7188, 0.5, 0.6562, 0.5, 0.6562, 0.5, 0.7188, 0.775, 0.7188, 0.775, 0.7188, 0.725, 0.7188, 0.725, 0.7188, 0.625, 0.03125, 0.625, 0.09375, 0.5, 0.09375, 0.5, 0.03125, 0.675, 0.5312, 0.675, 0.5312, 0.725, 0.5312, 0.725, 0.5312, 0.825, 0.5938, 0.825, 0.5938, 0.825, 0.5312, 0.825, 0.5312, 0.725, 0.5312, 0.725, 0.5312, 0.775, 0.5312, 0.775, 0.5312, 0.825, 0.7188, 0.825, 0.7188, 0.825, 0.6563, 0.825, 0.6563, 0.625, 0.3, 0.625, 0.3, 0.625, 0.35, 0.5, 0.35, 0.5, 0.3, 0.825, 0.7188, 0.825, 0.75, 0.825, 0.75, 0.825, 0.7188, 0.125, 0.7188, 0.175, 0.7188, 0.175, 0.75, 0.125, 0.75, 0.175, 0.7188, 0.225, 0.7188, 0.225, 0.75, 0.175, 0.75, 0.225, 0.7188, 0.275, 0.7188, 0.275, 0.75, 0.225, 0.75, 0.275, 0.7188, 0.325, 0.7188, 0.325, 0.75, 0.275, 0.75, 0.5, 0.8, 0.625, 0.8, 0.625, 0.85, 0.5, 0.85, 0.5, 0.85, 0.625, 0.85, 0.625, 0.9, 0.5, 0.9, 0.5, 0.9, 0.625, 0.9, 0.625, 0.95, 0.625, 0.95, 0.5, 0.95, 0.775, 0.5312, 0.775, 0.5312, 0.825, 0.5312, 0.825, 0.5312, 0.825, 0.5312, 0.5, 0.25, 0.625, 0.25, 0.625, 0.3, 0.5, 0.3, 0.5, 0.35, 0.625, 0.35, 0.625, 0.4, 0.5, 0.4, 0.5, 0.4, 0.625, 0.4, 0.625, 0.45, 0.5, 0.45, 0.5, 0.5312, 0.5975, 0.5312, 0.6422, 0.5312, 0.675, 0.5312, 0.675, 0.5312, 0.5, 0.5312, 0.4661, 0.4, 0.5, 0.4, 0.5, 0.45, 0.4661, 0.45, 0.4661, 0.35, 0.5, 0.35, 0.5, 0.4, 0.4661, 0.4, 0.4661, 0.3, 0.5, 0.3, 0.5, 0.35, 0.4661, 0.35, 0.4661, 0.25, 0.5, 0.25, 0.5, 0.3, 0.4661, 0.3, 0.4661, 0.9, 0.5, 0.9, 0.5, 0.95, 0.4661, 0.95, 0.4661, 0.85, 0.5, 0.85, 0.5, 0.9, 0.4661, 0.9, 0.4661, 0.8, 0.5, 0.8, 0.5, 0.85, 0.4661, 0.85, 0.4661, 0.75, 0.5, 0.75, 0.5, 0.8, 0.4661, 0.8, 0.625, 0.09375, 0.625, 0.03125, 0.625, 0.03125, 0.625, 0.09375, 0.4661, 0.1562, 0.5, 0.1562, 0.5, 0.2188, 0.4661, 0.2188, 0.4661, 0.09375, 0.5, 0.09375, 0.5, 0.1562, 0.4661, 0.1562, 0.4661, 0.0, 0.5, 0.0, 0.5, 0.03125, 0.4661, 0.03125, 0.4661, 0.03125, 0.5, 0.03125, 0.5, 0.09375, 0.4661, 0.09375, 0.4661, 0.6563, 0.5, 0.6562, 0.5, 0.7188, 0.4661, 0.7188, 0.4661, 0.5938, 0.5, 0.5938, 0.5, 0.6562, 0.4661, 0.6563, 0.5975, 0.7442, 0.5, 0.7442, 0.5, 0.7442, 0.5975, 0.7442, 0.4661, 0.95, 0.5, 0.95, 0.5, 1.0, 0.4661, 1.0, 0.4661, 0.5254, 0.3874, 0.5254, 0.3874, 0.5254, 0.4661, 0.5254, 0.4661, 0.45, 0.5, 0.45, 0.5, 0.5, 0.4661, 0.5, 0.4661, 0.2188, 0.5, 0.2188, 0.5, 0.25, 0.4661, 0.25, 0.375, 0.2188, 0.4661, 0.2188, 0.4661, 0.25, 0.375, 0.25, 0.375, 0.45, 0.4661, 0.45, 0.4661, 0.5, 0.375, 0.5, 0.6194, 0.7246, 0.6194, 0.7442, 0.6194, 0.7442, 0.6194, 0.7246, 0.375, 0.95, 0.4661, 0.95, 0.4661, 1.0, 0.375, 1.0, 0.5, 0.7246, 0.5975, 0.7246, 0.5975, 0.7246, 0.5, 0.7246, 0.4661, 0.5938, 0.4661, 0.6563, 0.375, 0.6562, 0.375, 0.5938, 0.4661, 0.6563, 0.4661, 0.7188, 0.375, 0.7188, 0.375, 0.6562, 0.4661, 0.03125, 0.4661, 0.09375, 0.375, 0.09375, 0.375, 0.03125, 0.375, 0.0, 0.4661, 0.0, 0.4661, 0.03125, 0.375, 0.03125, 0.4661, 0.09375, 0.4661, 0.1562, 0.375, 0.1562, 0.375, 0.09375, 0.4661, 0.1562, 0.4661, 0.2188, 0.375, 0.2188, 0.375, 0.1562, 0.625, 0.1562, 0.625, 0.1562, 0.625, 0.2188, 0.625, 0.2188, 0.375, 0.75, 0.4661, 0.75, 0.4661, 0.8, 0.375, 0.8, 0.375, 0.8, 0.4661, 0.8, 0.4661, 0.85, 0.375, 0.85, 0.375, 0.85, 0.4661, 0.85, 0.4661, 0.9, 0.375, 0.9, 0.375, 0.9, 0.4661, 0.9, 0.4661, 0.95, 0.375, 0.95, 0.375, 0.25, 0.4661, 0.25, 0.4661, 0.3, 0.375, 0.3, 0.375, 0.3, 0.4661, 0.3, 0.4661, 0.35, 0.375, 0.35, 0.375, 0.35, 0.4661, 0.35, 0.4661, 0.4, 0.375, 0.4, 0.375, 0.4, 0.4661, 0.4, 0.4661, 0.45, 0.375, 0.45, 0.675, 0.5312, 0.725, 0.5312, 0.775, 0.5312, 0.825, 0.5312, 0.825, 0.5938, 0.825, 0.6563, 0.825, 0.7188, 0.775, 0.7188, 0.725, 0.7188, 0.675, 0.7188, 0.5, 0.7188, 0.5, 0.6562, 0.5, 0.5938, 0.5, 0.5312, 0.3874, 0.7442, 0.3874, 0.7246, 0.3874, 0.7246, 0.3874, 0.7442, 0.675, 0.5, 0.725, 0.5, 0.725, 0.5312, 0.675, 0.5312, 0.725, 0.5, 0.775, 0.5, 0.775, 0.5312, 0.725, 0.5312, 0.775, 0.5, 0.825, 0.5, 0.825, 0.5312, 0.775, 0.5312, 0.5, 0.75, 0.5975, 0.75, 0.625, 0.7672, 0.625, 0.8, 0.5, 0.8, 0.675, 0.7188, 0.725, 0.7188, 0.725, 0.75, 0.675, 0.75, 0.725, 0.7188, 0.775, 0.7188, 0.775, 0.75, 0.725, 0.75, 0.775, 0.7188, 0.825, 0.7188, 0.825, 0.75, 0.775, 0.75, 0.825, 0.5, 0.825, 0.5312, 0.825, 0.5312, 0.825, 0.5, 0.6422, 0.5, 0.675, 0.5, 0.675, 0.5312, 0.6422, 0.5312, 0.5975, 0.7246, 0.6194, 0.7246, 0.6194, 0.7246, 0.5975, 0.7246, 0.5975, 0.5254, 0.5, 0.5254, 0.5, 0.5254, 0.5975, 0.5254, 0.5, 0.45, 0.625, 0.45, 0.625, 0.4828, 0.5975, 0.5, 0.5, 0.5, 0.825, 0.5312, 0.825, 0.5, 0.825, 0.5, 0.825, 0.5312, 0.875, 0.5938, 0.875, 0.6562, 0.8337, 0.6563, 0.8337, 0.5938, 0.825, 0.6563, 0.825, 0.5938, 0.825, 0.5938, 0.825, 0.6563, 0.825, 0.7188, 0.825, 0.6563, 0.825, 0.6563, 0.825, 0.7188, 0.875, 0.7188, 0.8337, 0.7188, 0.8337, 0.6563, 0.875, 0.6562, 0.8337, 0.5, 0.875, 0.5, 0.875, 0.5312, 0.8337, 0.5312, 0.8337, 0.6563, 0.8337, 0.7188, 0.825, 0.7188, 0.825, 0.6563, 0.625, 1.0, 0.625, 0.95, 0.625, 0.95, 0.625, 0.9587, 0.625, 1.0, 0.8337, 0.5938, 0.8337, 0.6563, 0.825, 0.6563, 0.825, 0.5938, 0.8337, 0.5312, 0.8337, 0.5938, 0.825, 0.5938, 0.825, 0.5312, 0.875, 0.5312, 0.875, 0.5938, 0.8337, 0.5938, 0.8337, 0.5312, 0.8337, 0.5, 0.8337, 0.5312, 0.825, 0.5312, 0.825, 0.5, 0.8337, 0.7188, 0.8337, 0.75, 0.825, 0.75, 0.825, 0.7188, 0.825, 0.75, 0.825, 0.7188, 0.825, 0.7188, 0.825, 0.75, 0.125, 0.5312, 0.175, 0.5312, 0.175, 0.5938, 0.125, 0.5938, 0.4661, 0.5046, 0.3847, 0.5046, 0.375, 0.5, 0.4661, 0.5, 0.3847, 0.5046, 0.3847, 0.5267, 0.375, 0.5312, 0.375, 0.5, 0.3847, 0.7454, 0.4661, 0.7454, 0.4661, 0.75, 0.375, 0.75, 0.3847, 0.7233, 0.3847, 0.7454, 0.375, 0.75, 0.375, 0.7188, 0.3847, 0.5267, 0.4661, 0.5267, 0.4661, 0.5312, 0.375, 0.5312, 0.4661, 0.7233, 0.3847, 0.7233, 0.375, 0.7188, 0.4661, 0.7188, 0.5, 0.5046, 0.4661, 0.5046, 0.4661, 0.5, 0.5, 0.5, 0.4661, 0.7454, 0.5, 0.7454, 0.5, 0.75, 0.4661, 0.75, 0.4661, 0.5267, 0.5, 0.5267, 0.5, 0.5312, 0.4661, 0.5312, 0.5, 0.7233, 0.4661, 0.7233, 0.4661, 0.7188, 0.5, 0.7188, 0.6243, 0.7233, 0.5975, 0.7233, 0.5975, 0.7188, 0.6422, 0.7188, 0.6243, 0.7454, 0.6243, 0.7233, 0.6422, 0.7188, 0.6422, 0.75, 0.5975, 0.7454, 0.6243, 0.7454, 0.6422, 0.75, 0.5975, 0.75, 0.6243, 0.5046, 0.5975, 0.5046, 0.5975, 0.5, 0.6422, 0.5, 0.6243, 0.5267, 0.6243, 0.5046, 0.6422, 0.5, 0.6422, 0.5312, 0.5975, 0.5267, 0.6243, 0.5267, 0.6422, 0.5312, 0.5975, 0.5312, 0.5975, 0.5046, 0.5, 0.5046, 0.5, 0.5, 0.5975, 0.5, 0.5, 0.5267, 0.5975, 0.5267, 0.5975, 0.5312, 0.5, 0.5312, 0.5975, 0.7233, 0.5, 0.7233, 0.5, 0.7188, 0.5975, 0.7188, 0.5, 0.7454, 0.5975, 0.7454, 0.5975, 0.75, 0.5, 0.75, 0.4661, 0.5058, 0.3874, 0.5058, 0.3847, 0.5046, 0.4661, 0.5046, 0.3874, 0.5058, 0.3874, 0.5254, 0.3847, 0.5267, 0.3847, 0.5046, 0.3874, 0.7442, 0.4661, 0.7442, 0.4661, 0.7454, 0.3847, 0.7454, 0.3874, 0.7246, 0.3874, 0.7442, 0.3847, 0.7454, 0.3847, 0.7233, 0.3874, 0.5254, 0.4661, 0.5254, 0.4661, 0.5267, 0.3847, 0.5267, 0.4661, 0.7246, 0.3874, 0.7246, 0.3847, 0.7233, 0.4661, 0.7233, 0.5, 0.5058, 0.4661, 0.5058, 0.4661, 0.5046, 0.5, 0.5046, 0.4661, 0.7442, 0.5, 0.7442, 0.5, 0.7454, 0.4661, 0.7454, 0.4661, 0.5254, 0.5, 0.5254, 0.5, 0.5267, 0.4661, 0.5267, 0.5, 0.7246, 0.4661, 0.7246, 0.4661, 0.7233, 0.5, 0.7233, 0.6194, 0.7246, 0.5975, 0.7246, 0.5975, 0.7233, 0.6243, 0.7233, 0.6194, 0.7442, 0.6194, 0.7246, 0.6243, 0.7233, 0.6243, 0.7454, 0.5975, 0.7442, 0.6194, 0.7442, 0.6243, 0.7454, 0.5975, 0.7454, 0.6194, 0.5058, 0.5975, 0.5058, 0.5975, 0.5046, 0.6243, 0.5046, 0.6194, 0.5254, 0.6194, 0.5058, 0.6243, 0.5046, 0.6243, 0.5267, 0.5975, 0.5254, 0.6194, 0.5254, 0.6243, 0.5267, 0.5975, 0.5267, 0.5975, 0.5058, 0.5, 0.5058, 0.5, 0.5046, 0.5975, 0.5046, 0.5, 0.5254, 0.5975, 0.5254, 0.5975, 0.5267, 0.5, 0.5267, 0.5975, 0.7246, 0.5, 0.7246, 0.5, 0.7233, 0.5975, 0.7233, 0.5, 0.7442, 0.5975, 0.7442, 0.5975, 0.7454, 0.5, 0.7454, 0.5, 0.7246, 0.5975, 0.7246, 0.5975, 0.7442, 0.5, 0.7442, 0.4661, 0.5058, 0.5, 0.5058, 0.5, 0.5254, 0.4661, 0.5254, 0.4661, 0.7246, 0.5, 0.7246, 0.5, 0.7442, 0.4661, 0.7442, 0.3874, 0.7246, 0.4661, 0.7246, 0.4661, 0.7442, 0.3874, 0.7442, 0.3874, 0.5058, 0.4661, 0.5058, 0.4661, 0.5254, 0.3874, 0.5254, 0.5, 0.5058, 0.5975, 0.5058, 0.5975, 0.5254, 0.5, 0.5254, 0.6194, 0.7246, 0.6194, 0.7442, 0.5975, 0.7442, 0.5975, 0.7246, 0.6194, 0.5058, 0.6194, 0.5254, 0.5975, 0.5254, 0.5975, 0.5058, 0.3874, 0.7246, 0.4661, 0.7246, 0.4661, 0.7246, 0.3874, 0.7246, 0.5975, 0.5058, 0.6194, 0.5058, 0.6194, 0.5058, 0.5975, 0.5058, 0.4661, 0.5058, 0.5, 0.5058, 0.5, 0.5058, 0.4661, 0.5058, 0.6194, 0.5058, 0.6194, 0.5254, 0.6194, 0.5254, 0.6194, 0.5058, 0.5, 0.7442, 0.4661, 0.7442, 0.4661, 0.7442, 0.5, 0.7442, 0.3874, 0.5058, 0.4661, 0.5058, 0.4661, 0.5058, 0.3874, 0.5058, 0.6194, 0.5254, 0.5975, 0.5254, 0.5975, 0.5254, 0.6194, 0.5254, 0.5, 0.5254, 0.4661, 0.5254, 0.4661, 0.5254, 0.5, 0.5254, 0.3874, 0.5254, 0.3874, 0.5058, 0.3874, 0.5058, 0.3874, 0.5254, 0.5, 0.5058, 0.5975, 0.5058, 0.5975, 0.5058, 0.5, 0.5058, 0.4661, 0.7246, 0.5, 0.7246, 0.5, 0.7246, 0.4661, 0.7246, 0.4661, 0.7442, 0.3874, 0.7442, 0.3874, 0.7442, 0.4661, 0.7442])
me_cube_006.materials.append(mat_material_001)
me_cube_006.materials.append(mat_material)
me_cube_006.use_remesh_fix_poles = True
me_cube_006.use_remesh_preserve_attributes = False
me_cube_006.use_mirror_vertex_groups = False
me_cube_006.update()

# ---- objects
ob_cube = bpy.data.objects.new('Cube', me_cube_001)
ob_cube_001 = bpy.data.objects.new('Cube.001', me_cube_002)
ob_cube_002 = bpy.data.objects.new('Cube.002', me_cube_003)
ob_cube_003 = bpy.data.objects.new('Cube.003', me_cube_004)
ob_cube_004 = bpy.data.objects.new('Cube.004', me_cube_005)
ob_cube_005 = bpy.data.objects.new('Cube.005', me_cube_006)

# ---- transforms, parenting, visibility, modifiers, constraints
ob_cube.location = (0.0, 0.0, 0.0)
ob_cube.lineart.crease_threshold = 0.0
ob_cube_001.location = (-0.009118, 0.03805, -0.04162)
ob_cube_001.scale = (1.175, 1.032, 1.452)
ob_cube_001.lineart.crease_threshold = 0.0
_m = ob_cube_001.modifiers.new('Subdivision', 'SUBSURF')
_m.uv_smooth = 'PRESERVE_CORNERS'
ob_cube_002.location = (-0.00228, -0.007236, -0.04207)
ob_cube_002.scale = (1.175, 1.032, 1.452)
ob_cube_002.lineart.crease_threshold = 0.0
_m = ob_cube_002.modifiers.new('Subdivision', 'SUBSURF')
_m.uv_smooth = 'PRESERVE_CORNERS'
ob_cube_003.location = (0.0, 2.431, 0.0)
ob_cube_003.lineart.crease_threshold = 0.0
ob_cube_004.location = (-0.00228, 1.643, -0.04207)
ob_cube_004.scale = (1.175, 1.032, 1.452)
ob_cube_004.lineart.crease_threshold = 0.0
_m = ob_cube_004.modifiers.new('Subdivision', 'SUBSURF')
_m.uv_smooth = 'PRESERVE_CORNERS'
ob_cube_005.location = (0.0, 2.431, 0.0)
ob_cube_005.lineart.crease_threshold = 0.0

# ---- collection membership
col_collection.objects.link(ob_cube)
col_collection.objects.link(ob_cube_001)
col_collection.objects.link(ob_cube_002)
col_collection.objects.link(ob_cube_003)
col_collection.objects.link(ob_cube_004)
col_collection.objects.link(ob_cube_005)

# ---- scene / render settings (as saved in the file)
scene.frame_start = 1; scene.frame_end = 250; scene.frame_set(1)
scene.render.engine = 'BLENDER_EEVEE_NEXT'
scene.cycles.use_denoising = False
scene.cycles.samples = 128
scene.cycles.sampling_pattern = 'TABULATED_SOBOL'
scene.cycles.use_adaptive_sampling = False
scene.cycles.use_light_tree = False
scene.view_settings.view_transform = 'Filmic'
bpy.context.view_layer.update()

# ---- added for rendering (the .blend has no active camera and no usable light): camera, sun
cam_auto = bpy.data.cameras.new('AutoCamera')
cam_auto.lens = 50.0
cam_auto.sensor_width = 36.0
cam_auto.clip_end = 1000.0
ob_auto_camera = bpy.data.objects.new('AutoCamera', cam_auto)
scene.collection.objects.link(ob_auto_camera)
ob_auto_camera.location = (4.02703, -4.44237, 3.29257)
ob_auto_camera.rotation_euler = (1.09748, -7.21219e-08, 0.694738)
scene.camera = ob_auto_camera
light_auto_sun = bpy.data.lights.new('AutoSun', 'SUN')
light_auto_sun.energy = 3.0
light_auto_sun.angle = 0.0523599
ob_auto_sun = bpy.data.objects.new('AutoSun', light_auto_sun)
scene.collection.objects.link(ob_auto_sun)
ob_auto_sun.rotation_euler = (0.872665, 0.174533, 0.523599)
bpy.context.view_layer.update()
